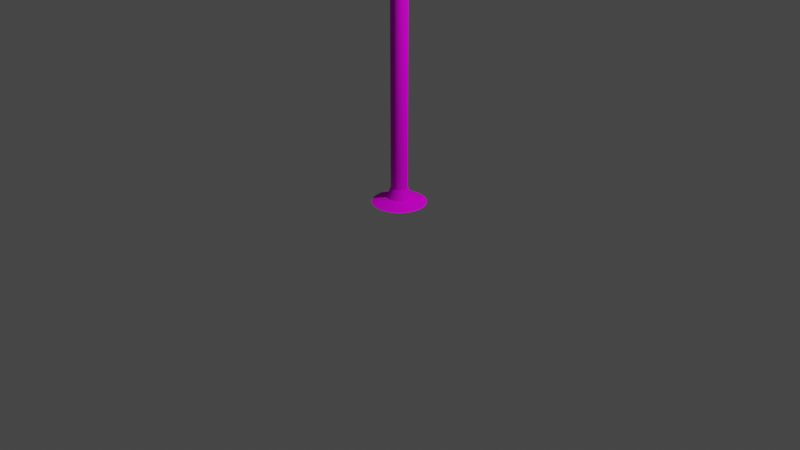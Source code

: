 # Source: untitled.blend  (saved by Blender 2.91.10; exported with 4.5.12 LTS)
import bpy
from mathutils import Matrix  # noqa: F401  (used for matrix-valued properties, if any)

bpy.ops.wm.read_factory_settings(use_empty=True)
scene = bpy.context.scene
scene.name = 'Scene'

# ---- collections
col_collection = bpy.data.collections.new('Collection'); scene.collection.children.link(col_collection)

# ---- materials (node trees are filled in below, after node groups)
mat_material_001 = bpy.data.materials.new('Material.001')
mat_material_001.use_transparent_shadow = False
mat_transparent = bpy.data.materials.new('Transparent')
mat_transparent.surface_render_method = 'BLENDED'
mat_transparent.blend_method = 'BLEND'
mat_transparent.use_transparent_shadow = False
mat_transparent.preview_render_type = 'CUBE'

# ---- material node trees
mat_material_001.use_nodes = True; mat_material_001.node_tree.nodes.clear()
_N = mat_material_001.node_tree.nodes; _L = mat_material_001.node_tree.links
n0 = _N.new('ShaderNodeBsdfPrincipled'); n0.name = 'Principled BSDF'; n0.location = (10, 300)
n0.distribution = 'GGX'
n0.subsurface_method = 'BURLEY'
n0.inputs[2].default_value = 0.8191
n0.inputs[3].default_value = 1.45
n0.inputs[13].default_value = 0.07092
n0.inputs[27].default_value = (0.0, 0.0, 0.0, 1.0)
n0.inputs[28].default_value = 1.0
n1 = _N.new('ShaderNodeOutputMaterial'); n1.name = 'Material Output'; n1.location = (300, 300)
n2 = _N.new('ShaderNodeTexImage'); n2.name = 'Bildtexturen'; n2.location = (-280, 280)
_L.new(n0.outputs[0], n1.inputs[0])
_L.new(n2.outputs[0], n0.inputs[0])
n1.is_active_output = True
mat_transparent.use_nodes = True; mat_transparent.node_tree.nodes.clear()
_N = mat_transparent.node_tree.nodes; _L = mat_transparent.node_tree.links
n0 = _N.new('ShaderNodeOutputMaterial'); n0.name = 'Material Output'; n0.location = (583, 278)
n1 = _N.new('ShaderNodeBsdfPrincipled'); n1.name = 'Principled BSDF'; n1.location = (10, 300)
n1.distribution = 'GGX'
n1.subsurface_method = 'BURLEY'
n1.inputs[0].default_value = (0.1491, 0.8, 0.7547, 0.2357)
n1.inputs[3].default_value = 1.45
n1.inputs[4].default_value = 0.02711
n1.inputs[9].default_value = (0.0, 0.2, 0.1)
n1.inputs[27].default_value = (0.0, 0.0, 0.0, 1.0)
n1.inputs[28].default_value = 1.0
n2 = _N.new('ShaderNodeMixShader'); n2.name = 'Shader mischen'; n2.location = (671, 83)
n3 = _N.new('ShaderNodeBsdfTranslucent'); n3.name = 'Transluzent BSDF'; n3.location = (428, -17)
_L.new(n3.outputs[0], n2.inputs[2])
_L.new(n1.outputs[0], n2.inputs[1])
_L.new(n2.outputs[0], n0.inputs[0])
n0.is_active_output = True

# ---- world
world_world = bpy.data.worlds.new('World'); scene.world = world_world
world_world.use_nodes = True; world_world.node_tree.nodes.clear()
_N = world_world.node_tree.nodes; _L = world_world.node_tree.links
n0 = _N.new('ShaderNodeOutputWorld'); n0.name = 'World Output'; n0.location = (300, 300)
n1 = _N.new('ShaderNodeBackground'); n1.name = 'Background'; n1.location = (10, 300)
n1.inputs[0].default_value = (0.05088, 0.05088, 0.05088, 1.0)
_L.new(n1.outputs[0], n0.inputs[0])
n0.is_active_output = True
world_world.color = (0.05088, 0.05088, 0.05088)
world_world.use_sun_shadow = False
world_world.sun_shadow_jitter_overblur = 0.0

# ---- cameras
cam_camera = bpy.data.cameras.new('Camera')
cam_camera.clip_end = 100.0
cam_camera.ortho_scale = 7.314

# ---- lights
light_light = bpy.data.lights.new('Light', 'POINT')
light_light.transmission_factor = 0.0
light_light.energy = 1000.0
light_light.shadow_soft_size = 0.1
light_light.shadow_maximum_resolution = 0.006
light_light.use_absolute_resolution = True

# ---- meshes
me_zylinder_002 = bpy.data.meshes.new('Zylinder.002')
me_zylinder_002.from_pydata([(3.889e-08, 0.2771, 0.1973), (0.002398, 0.02299, 3.45), (0.05405, 0.2718, 0.1973), (0.007077, 0.02253, 3.45), (0.106, 0.256, 0.1973), (0.01158, 0.02117, 3.45), (0.1539, 0.2304, 0.1973), (0.01572, 0.01895, 3.45), (0.1959, 0.1959, 0.1973), (0.01936, 0.01597, 3.45), (0.2304, 0.1539, 0.1973), (0.02234, 0.01233, 3.45), (0.256, 0.106, 0.1973), (0.02455, 0.008188, 3.45), (0.2718, 0.05406, 0.1973), (0.02592, 0.003689, 3.45), (0.2771, 2.553e-07, 0.1973), (0.02638, -0.0009901, 3.45), (0.2718, -0.05405, 0.1973), (0.02592, -0.005669, 3.45), (0.256, -0.106, 0.1973), (0.02455, -0.01017, 3.45), (0.2304, -0.1539, 0.1973), (0.02234, -0.01431, 3.45), (0.1959, -0.1959, 0.1973), (0.01936, -0.01795, 3.45), (0.1539, -0.2304, 0.1973), (0.01572, -0.02093, 3.45), (0.106, -0.256, 0.1973), (0.01158, -0.02315, 3.45), (0.05405, -0.2718, 0.1973), (0.007077, -0.02451, 3.45), (-5.14e-08, -0.2771, 0.1973), (0.002398, -0.02497, 3.45), (-0.05406, -0.2718, 0.1973), (-0.002281, -0.02451, 3.45), (-0.106, -0.256, 0.1973), (-0.00678, -0.02315, 3.45), (-0.1539, -0.2304, 0.1973), (-0.01093, -0.02093, 3.45), (-0.1959, -0.1959, 0.1973), (-0.01456, -0.01795, 3.45), (-0.2304, -0.1539, 0.1973), (-0.01754, -0.01431, 3.45), (-0.256, -0.106, 0.1973), (-0.01976, -0.01017, 3.45), (-0.2718, -0.05405, 0.1973), (-0.02112, -0.005669, 3.45), (-0.2771, 5.019e-07, 0.1973), (-0.02158, -0.00099, 3.45), (-0.2718, 0.05406, 0.1973), (-0.02112, 0.003689, 3.45), (-0.256, 0.106, 0.1973), (-0.01976, 0.008188, 3.45), (-0.2304, 0.1539, 0.1973), (-0.01754, 0.01233, 3.45), (-0.1959, 0.1959, 0.1973), (-0.01456, 0.01597, 3.45), (-0.1539, 0.2304, 0.1973), (-0.01093, 0.01895, 3.45), (-0.106, 0.256, 0.1973), (-0.007033, 0.02108, 3.45), (-0.05405, 0.2718, 0.1973), (-0.002281, 0.02253, 3.45), (4.986e-08, 0.08489, 2.648), (0.01656, 0.08326, 2.648), (0.03248, 0.07842, 2.648), (0.04716, 0.07058, 2.648), (0.06002, 0.06002, 2.648), (0.07058, 0.04716, 2.648), (0.07842, 0.03248, 2.648), (0.08326, 0.01656, 2.648), (0.08489, 2.97e-07, 2.648), (0.08326, -0.01656, 2.648), (0.07842, -0.03248, 2.648), (0.07058, -0.04716, 2.648), (0.06002, -0.06002, 2.648), (0.04716, -0.07058, 2.648), (0.03248, -0.07842, 2.648), (0.01656, -0.08325, 2.648), (2.22e-08, -0.08489, 2.648), (-0.01656, -0.08325, 2.648), (-0.03248, -0.07842, 2.648), (-0.04716, -0.07058, 2.648), (-0.06002, -0.06002, 2.648), (-0.07058, -0.04716, 2.648), (-0.07842, -0.03248, 2.648), (-0.08326, -0.01656, 2.648), (-0.08489, 3.726e-07, 2.648), (-0.08326, 0.01656, 2.648), (-0.07842, 0.03248, 2.648), (-0.07058, 0.04716, 2.648), (-0.06002, 0.06002, 2.648), (-0.04716, 0.07058, 2.648), (-0.03248, 0.07843, 2.648), (-0.01656, 0.08326, 2.648), (0.01656, 0.08326, 1.496), (0.03248, 0.07842, 1.496), (0.04716, 0.07058, 1.496), (0.06002, 0.06002, 1.496), (0.07058, 0.04716, 1.496), (0.07842, 0.03248, 1.496), (0.08326, 0.01656, 1.496), (0.08489, 2.97e-07, 1.496), (0.08326, -0.01656, 1.496), (0.07842, -0.03248, 1.496), (0.07058, -0.04716, 1.496), (0.06002, -0.06002, 1.496), (0.04716, -0.07058, 1.496), (0.03248, -0.07842, 1.496), (0.01656, -0.08325, 1.496), (2.22e-08, -0.08489, 1.496), (-0.01656, -0.08325, 1.496), (-0.03248, -0.07842, 1.496), (-0.04716, -0.07058, 1.496), (-0.06002, -0.06002, 1.496), (-0.07058, -0.04716, 1.496), (-0.07842, -0.03248, 1.496), (-0.08326, -0.01656, 1.496), (-0.08489, 3.726e-07, 1.496), (-0.08326, 0.01656, 1.496), (-0.07842, 0.03248, 1.496), (-0.07058, 0.04716, 1.496), (-0.06002, 0.06002, 1.496), (-0.04716, 0.07058, 1.496), (-0.03248, 0.07843, 1.496), (-0.01656, 0.08326, 1.496), (4.986e-08, 0.08489, 1.496), (0.002474, 0.2554, 3.228), (0.05249, 0.2505, 3.228), (0.1006, 0.2359, 3.228), (0.1449, 0.2122, 3.228), (0.1838, 0.1803, 3.228), (0.2156, 0.1415, 3.228), (0.2393, 0.09714, 3.228), (0.2539, 0.04905, 3.228), (0.2588, -0.0009646, 3.228), (0.2539, -0.05098, 3.228), (0.2393, -0.09907, 3.228), (0.2156, -0.1434, 3.228), (0.1838, -0.1822, 3.228), (0.1449, -0.2141, 3.228), (0.1006, -0.2378, 3.228), (0.05249, -0.2524, 3.228), (0.002474, -0.2573, 3.228), (-0.04754, -0.2524, 3.228), (-0.09563, -0.2378, 3.228), (-0.14, -0.2141, 3.228), (-0.1788, -0.1822, 3.228), (-0.2107, -0.1434, 3.228), (-0.2344, -0.09907, 3.228), (-0.249, -0.05098, 3.228), (-0.2539, -0.0009644, 3.228), (-0.249, 0.04905, 3.228), (-0.2344, 0.09714, 3.228), (-0.2107, 0.1415, 3.228), (-0.1788, 0.1803, 3.228), (-0.14, 0.2122, 3.228), (-0.09563, 0.2359, 3.228), (-0.04754, 0.2505, 3.228), (0.03112, 0.1472, 2.682), (0.05928, 0.1387, 2.682), (0.08522, 0.1248, 2.682), (0.108, 0.1061, 2.682), (0.1266, 0.08338, 2.682), (0.1405, 0.05743, 2.682), (0.149, 0.02928, 2.682), (0.1519, 2.821e-07, 2.682), (0.149, -0.02928, 2.682), (0.1405, -0.05743, 2.682), (0.1266, -0.08338, 2.682), (0.108, -0.1061, 2.682), (0.08522, -0.1248, 2.682), (0.05928, -0.1387, 2.682), (0.03112, -0.1472, 2.682), (0.001844, -0.1501, 2.682), (-0.02743, -0.1472, 2.682), (-0.05559, -0.1387, 2.682), (-0.08153, -0.1248, 2.682), (-0.1043, -0.1061, 2.682), (-0.1229, -0.08338, 2.682), (-0.1368, -0.05743, 2.682), (-0.1453, -0.02928, 2.682), (-0.1482, 4.157e-07, 2.682), (-0.1453, 0.02928, 2.682), (-0.1368, 0.05743, 2.682), (-0.1229, 0.08338, 2.682), (-0.1043, 0.1061, 2.682), (-0.08153, 0.1248, 2.682), (-0.05559, 0.1387, 2.682), (-0.02743, 0.1472, 2.682), (0.001844, 0.1501, 2.682), (0.002058, 0.2543, 3.179), (0.05166, 0.2494, 3.179), (0.09937, 0.2349, 3.179), (0.1433, 0.2114, 3.179), (0.1819, 0.1798, 3.179), (0.2135, 0.1413, 3.179), (0.237, 0.09731, 3.179), (0.2514, 0.04961, 3.179), (0.2563, 2.624e-07, 3.179), (0.2514, -0.04961, 3.179), (0.237, -0.09731, 3.179), (0.2135, -0.1413, 3.179), (0.1819, -0.1798, 3.179), (0.1433, -0.2114, 3.179), (0.09937, -0.2349, 3.179), (0.05166, -0.2494, 3.179), (0.002058, -0.2543, 3.179), (-0.04755, -0.2494, 3.179), (-0.09525, -0.2349, 3.179), (-0.1392, -0.2114, 3.179), (-0.1777, -0.1798, 3.179), (-0.2094, -0.1413, 3.179), (-0.2329, -0.09731, 3.179), (-0.2473, -0.04961, 3.179), (-0.2522, 4.887e-07, 3.179), (-0.2473, 0.04961, 3.179), (-0.2329, 0.09731, 3.179), (-0.2094, 0.1413, 3.179), (-0.1777, 0.1798, 3.179), (-0.1392, 0.2114, 3.179), (-0.09525, 0.2349, 3.179), (-0.04755, 0.2494, 3.179), (0.002068, 0.2939, 3.206), (0.0594, 0.2882, 3.206), (0.1145, 0.2715, 3.206), (0.1653, 0.2443, 3.206), (0.2099, 0.2078, 3.206), (0.2464, 0.1633, 3.206), (0.2736, 0.1125, 3.206), (0.2903, 0.05733, 3.206), (0.2959, 2.543e-07, 3.206), (0.2903, -0.05733, 3.206), (0.2736, -0.1125, 3.206), (0.2464, -0.1633, 3.206), (0.2099, -0.2078, 3.206), (0.1653, -0.2443, 3.206), (0.1145, -0.2715, 3.206), (0.0594, -0.2882, 3.206), (0.002068, -0.2939, 3.206), (-0.05526, -0.2882, 3.206), (-0.1104, -0.2715, 3.206), (-0.1612, -0.2443, 3.206), (-0.2057, -0.2078, 3.206), (-0.2423, -0.1633, 3.206), (-0.2694, -0.1125, 3.206), (-0.2862, -0.05733, 3.206), (-0.2918, 5.159e-07, 3.206), (-0.2862, 0.05733, 3.206), (-0.2694, 0.1125, 3.206), (-0.2423, 0.1633, 3.206), (-0.2057, 0.2078, 3.206), (-0.1612, 0.2443, 3.206), (-0.1104, 0.2715, 3.206), (-0.05526, 0.2882, 3.206), (0.002297, 0.2721, 3.219), (0.0555, 0.2669, 3.219), (0.1067, 0.2514, 3.219), (0.1538, 0.2262, 3.219), (0.1951, 0.1923, 3.219), (0.229, 0.151, 3.219), (0.2542, 0.1038, 3.219), (0.2698, 0.05266, 3.219), (0.275, -0.0005446, 3.219), (0.2698, -0.05374, 3.219), (0.2542, -0.1049, 3.219), (0.229, -0.152, 3.219), (0.1951, -0.1934, 3.219), (0.1538, -0.2273, 3.219), (0.1067, -0.2525, 3.219), (0.0555, -0.268, 3.219), (0.002297, -0.2732, 3.219), (-0.0509, -0.268, 3.219), (-0.1021, -0.2525, 3.219), (-0.1492, -0.2273, 3.219), (-0.1905, -0.1934, 3.219), (-0.2244, -0.152, 3.219), (-0.2496, -0.1049, 3.219), (-0.2652, -0.05374, 3.219), (-0.2704, -0.0005444, 3.219), (-0.2652, 0.05266, 3.219), (-0.2496, 0.1038, 3.219), (-0.2244, 0.151, 3.219), (-0.1905, 0.1923, 3.219), (-0.1492, 0.2262, 3.219), (-0.1021, 0.2514, 3.219), (-0.0509, 0.2669, 3.219), (0.002449, 0.1778, 3.327), (0.03733, 0.1744, 3.327), (0.07087, 0.1642, 3.327), (0.1018, 0.1477, 3.327), (0.1289, 0.1255, 3.327), (0.1511, 0.09836, 3.327), (0.1676, 0.06745, 3.327), (0.1778, 0.03391, 3.327), (0.1812, -0.0009731, 3.327), (0.1778, -0.03585, 3.327), (0.1676, -0.06939, 3.327), (0.1511, -0.1003, 3.327), (0.1289, -0.1274, 3.327), (0.1018, -0.1496, 3.327), (0.07087, -0.1662, 3.327), (0.03733, -0.1763, 3.327), (0.002449, -0.1798, 3.327), (-0.03243, -0.1763, 3.327), (-0.06597, -0.1662, 3.327), (-0.09688, -0.1496, 3.327), (-0.124, -0.1274, 3.327), (-0.1462, -0.1003, 3.327), (-0.1627, -0.06939, 3.327), (-0.1729, -0.03585, 3.327), (-0.1763, -0.000973, 3.327), (-0.1729, 0.03391, 3.327), (-0.1627, 0.06745, 3.327), (-0.1462, 0.09836, 3.327), (-0.124, 0.1255, 3.327), (-0.09688, 0.1477, 3.327), (-0.06757, 0.1637, 3.327), (-0.03243, 0.1744, 3.327), (0.002444, 0.1635, 3.339), (0.03453, 0.1603, 3.339), (0.06537, 0.151, 3.339), (0.0938, 0.1358, 3.339), (0.1187, 0.1153, 3.339), (0.1392, 0.09039, 3.339), (0.1544, 0.06196, 3.339), (0.1637, 0.03111, 3.339), (0.1669, -0.0009747, 3.339), (0.1637, -0.03306, 3.339), (0.1544, -0.06391, 3.339), (0.1392, -0.09234, 3.339), (0.1187, -0.1173, 3.339), (0.0938, -0.1377, 3.339), (0.06537, -0.1529, 3.339), (0.03453, -0.1623, 3.339), (0.002444, -0.1654, 3.339), (-0.02964, -0.1623, 3.339), (-0.06049, -0.1529, 3.339), (-0.08892, -0.1377, 3.339), (-0.1138, -0.1173, 3.339), (-0.1343, -0.09234, 3.339), (-0.1495, -0.06391, 3.339), (-0.1588, -0.03306, 3.339), (-0.162, -0.0009745, 3.339), (-0.1588, 0.03111, 3.339), (-0.1495, 0.06196, 3.339), (-0.1343, 0.09039, 3.339), (-0.1138, 0.1153, 3.339), (-0.08892, 0.1358, 3.339), (-0.06218, 0.1504, 3.339), (-0.02964, 0.1603, 3.339), (0.01656, 0.08326, 0.3579), (0.03248, 0.07842, 0.3579), (0.04716, 0.07058, 0.3579), (0.06002, 0.06002, 0.3579), (0.07058, 0.04716, 0.3579), (0.07842, 0.03248, 0.3579), (0.08326, 0.01656, 0.3579), (0.08489, 2.97e-07, 0.3579), (0.08326, -0.01656, 0.3579), (0.07842, -0.03248, 0.3579), (0.07058, -0.04716, 0.3579), (0.06002, -0.06002, 0.3579), (0.04716, -0.07058, 0.3579), (0.03248, -0.07842, 0.3579), (0.01656, -0.08325, 0.3579), (2.22e-08, -0.08489, 0.3579), (-0.01656, -0.08325, 0.3579), (-0.03248, -0.07842, 0.3579), (-0.04716, -0.07058, 0.3579), (-0.06002, -0.06002, 0.3579), (-0.07058, -0.04716, 0.3579), (-0.07842, -0.03248, 0.3579), (-0.08326, -0.01656, 0.3579), (-0.08489, 3.726e-07, 0.3579), (-0.08326, 0.01656, 0.3579), (-0.07842, 0.03248, 0.3579), (-0.07058, 0.04716, 0.3579), (-0.06002, 0.06002, 0.3579), (-0.04716, 0.07058, 0.3579), (-0.03248, 0.07843, 0.3579), (-0.01656, 0.08326, 0.3579), (4.986e-08, 0.08489, 0.3579), (0.0243, 0.1221, 0.252), (0.04766, 0.1151, 0.252), (0.06919, 0.1035, 0.252), (0.08806, 0.08806, 0.252), (0.1035, 0.06919, 0.252), (0.1151, 0.04766, 0.252), (0.1221, 0.0243, 0.252), (0.1245, 2.883e-07, 0.252), (0.1221, -0.0243, 0.252), (0.1151, -0.04766, 0.252), (0.1035, -0.06919, 0.252), (0.08806, -0.08806, 0.252), (0.06919, -0.1035, 0.252), (0.04766, -0.1151, 0.252), (0.0243, -0.1221, 0.252), (6.821e-09, -0.1245, 0.252), (-0.0243, -0.1221, 0.252), (-0.04766, -0.1151, 0.252), (-0.06919, -0.1035, 0.252), (-0.08806, -0.08806, 0.252), (-0.1035, -0.06919, 0.252), (-0.1151, -0.04766, 0.252), (-0.1221, -0.0243, 0.252), (-0.1245, 3.992e-07, 0.252), (-0.1221, 0.0243, 0.252), (-0.1151, 0.04766, 0.252), (-0.1035, 0.06919, 0.252), (-0.08806, 0.08806, 0.252), (-0.06919, 0.1035, 0.252), (-0.04766, 0.1151, 0.252), (-0.0243, 0.1221, 0.252), (4.74e-08, 0.1245, 0.252), (4.986e-08, 0.08489, 2.678), (0.01656, 0.08326, 2.678), (0.03248, 0.07842, 2.678), (0.04716, 0.07058, 2.678), (0.06002, 0.06002, 2.678), (0.07058, 0.04716, 2.678), (0.07842, 0.03248, 2.678), (0.08326, 0.01656, 2.678), (0.08489, 2.97e-07, 2.678), (0.08326, -0.01656, 2.678), (0.07842, -0.03248, 2.678), (0.07058, -0.04716, 2.678), (0.06002, -0.06002, 2.678), (0.04716, -0.07058, 2.678), (0.03248, -0.07842, 2.678), (0.01656, -0.08325, 2.678), (2.22e-08, -0.08489, 2.678), (-0.01656, -0.08325, 2.678), (-0.03248, -0.07842, 2.678), (-0.04716, -0.07058, 2.678), (-0.06002, -0.06002, 2.678), (-0.07058, -0.04716, 2.678), (-0.07842, -0.03248, 2.678), (-0.08326, -0.01656, 2.678), (-0.08489, 3.726e-07, 2.678), (-0.08326, 0.01656, 2.678), (-0.07842, 0.03248, 2.678), (-0.07058, 0.04716, 2.678), (-0.06002, 0.06002, 2.678), (-0.04716, 0.07058, 2.678), (-0.03248, 0.07843, 2.678), (-0.01656, 0.08326, 2.678), (5.275e-08, 0.03831, 2.797), (0.007474, 0.03757, 2.797), (0.01466, 0.03539, 2.797), (0.02128, 0.03185, 2.797), (0.02709, 0.02709, 2.797), (0.03185, 0.02128, 2.797), (0.03539, 0.01466, 2.797), (0.03757, 0.007474, 2.797), (0.03831, 3.073e-07, 2.797), (0.03757, -0.007474, 2.797), (0.03539, -0.01466, 2.797), (0.03185, -0.02128, 2.797), (0.02709, -0.02709, 2.797), (0.02128, -0.03185, 2.797), (0.01466, -0.03539, 2.797), (0.007474, -0.03757, 2.797), (4.026e-08, -0.03831, 2.797), (-0.007474, -0.03757, 2.797), (-0.01466, -0.03539, 2.797), (-0.02128, -0.03185, 2.797), (-0.02709, -0.02709, 2.797), (-0.03185, -0.02128, 2.797), (-0.03539, -0.01466, 2.797), (-0.03757, -0.007474, 2.797), (-0.03831, 3.414e-07, 2.797), (-0.03757, 0.007474, 2.797), (-0.03539, 0.01466, 2.797), (-0.03185, 0.02128, 2.797), (-0.02709, 0.02709, 2.797), (-0.02128, 0.03185, 2.797), (-0.01466, 0.03539, 2.797), (-0.007474, 0.03757, 2.797), (0.008201, 0.04123, 2.704), (0.01609, 0.03884, 2.704), (0.02335, 0.03495, 2.704), (0.02972, 0.02972, 2.704), (0.03495, 0.02335, 2.704), (0.03884, 0.01609, 2.704), (0.04123, 0.008201, 2.704), (0.04204, 3.065e-07, 2.704), (0.04123, -0.008201, 2.704), (0.03884, -0.01609, 2.704), (0.03495, -0.02335, 2.704), (0.02972, -0.02972, 2.704), (0.02335, -0.03495, 2.704), (0.01609, -0.03884, 2.704), (0.008201, -0.04123, 2.704), (3.882e-08, -0.04204, 2.704), (-0.008201, -0.04123, 2.704), (-0.01609, -0.03884, 2.704), (-0.02335, -0.03495, 2.704), (-0.02972, -0.02972, 2.704), (-0.03495, -0.02335, 2.704), (-0.03884, -0.01609, 2.704), (-0.04123, -0.008201, 2.704), (-0.04204, 3.439e-07, 2.704), (-0.04123, 0.008201, 2.704), (-0.03884, 0.01609, 2.704), (-0.03495, 0.02335, 2.704), (-0.02972, 0.02972, 2.704), (-0.02335, 0.03495, 2.704), (-0.01609, 0.03884, 2.704), (-0.008201, 0.04123, 2.704), (5.252e-08, 0.04204, 2.704), (5.272e-08, 0.03876, 3.087), (0.007561, 0.03801, 3.087), (0.01483, 0.03581, 3.087), (0.02153, 0.03223, 3.087), (0.02741, 0.02741, 3.087), (0.03223, 0.02153, 3.087), (0.03581, 0.01483, 3.087), (0.03801, 0.007561, 3.087), (0.03876, 3.072e-07, 3.087), (0.03801, -0.007561, 3.087), (0.03581, -0.01483, 3.087), (0.03223, -0.02153, 3.087), (0.02741, -0.02741, 3.087), (0.02153, -0.03223, 3.087), (0.01483, -0.03581, 3.087), (0.007561, -0.03801, 3.087), (4.009e-08, -0.03876, 3.087), (-0.007561, -0.03801, 3.087), (-0.01483, -0.03581, 3.087), (-0.02153, -0.03223, 3.087), (-0.02741, -0.02741, 3.087), (-0.03223, -0.02153, 3.087), (-0.03581, -0.01483, 3.087), (-0.03801, -0.007561, 3.087), (-0.03876, 3.417e-07, 3.087), (-0.03801, 0.007562, 3.087), (-0.03581, 0.01483, 3.087), (-0.03223, 0.02153, 3.087), (-0.02741, 0.02741, 3.087), (-0.02153, 0.03223, 3.087), (-0.01483, 0.03581, 3.087), (-0.007561, 0.03801, 3.087), (0.002877, 0.01446, 3.142), (0.005643, 0.01362, 3.142), (0.008193, 0.01226, 3.142), (0.01043, 0.01043, 3.142), (0.01226, 0.008193, 3.142), (0.01362, 0.005644, 3.142), (0.01446, 0.002877, 3.142), (0.01475, 3.13e-07, 3.142), (0.01446, -0.002877, 3.142), (0.01362, -0.005643, 3.142), (0.01226, -0.008193, 3.142), (0.01043, -0.01043, 3.142), (0.008193, -0.01226, 3.142), (0.005643, -0.01362, 3.142), (0.002877, -0.01446, 3.142), (5.126e-08, -0.01475, 3.142), (-0.002877, -0.01446, 3.142), (-0.005643, -0.01362, 3.142), (-0.008193, -0.01226, 3.142), (-0.01043, -0.01043, 3.142), (-0.01226, -0.008193, 3.142), (-0.01362, -0.005643, 3.142), (-0.01446, -0.002877, 3.142), (-0.01475, 3.261e-07, 3.142), (-0.01446, 0.002877, 3.142), (-0.01362, 0.005644, 3.142), (-0.01226, 0.008193, 3.142), (-0.01043, 0.01043, 3.142), (-0.008193, 0.01226, 3.142), (-0.005643, 0.01362, 3.142), (-0.002877, 0.01446, 3.142), (5.606e-08, 0.01475, 3.142)], [], [(320, 1, 3, 321), (321, 3, 5, 322), (322, 5, 7, 323), (323, 7, 9, 324), (324, 9, 11, 325), (325, 11, 13, 326), (326, 13, 15, 327), (327, 15, 17, 328), (328, 17, 19, 329), (329, 19, 21, 330), (330, 21, 23, 331), (331, 23, 25, 332), (332, 25, 27, 333), (333, 27, 29, 334), (334, 29, 31, 335), (335, 31, 33, 336), (336, 33, 35, 337), (337, 35, 37, 338), (338, 37, 39, 339), (339, 39, 41, 340), (340, 41, 43, 341), (341, 43, 45, 342), (342, 45, 47, 343), (343, 47, 49, 344), (344, 49, 51, 345), (345, 51, 53, 346), (346, 53, 55, 347), (347, 55, 57, 348), (348, 57, 59, 349), (349, 59, 61, 350), (3, 1, 63, 61, 59, 57, 55, 53, 51, 49, 47, 45, 43, 41, 39, 37, 35, 33, 31, 29, 27, 25, 23, 21, 19, 17, 15, 13, 11, 9, 7, 5), (350, 61, 63, 351), (351, 63, 1, 320), (0, 2, 4, 6, 8, 10, 12, 14, 16, 18, 20, 22, 24, 26, 28, 30, 32, 34, 36, 38, 40, 42, 44, 46, 48, 50, 52, 54, 56, 58, 60, 62), (479, 95, 64, 448), (478, 94, 95, 479), (477, 93, 94, 478), (476, 92, 93, 477), (475, 91, 92, 476), (474, 90, 91, 475), (473, 89, 90, 474), (472, 88, 89, 473), (471, 87, 88, 472), (470, 86, 87, 471), (469, 85, 86, 470), (468, 84, 85, 469), (467, 83, 84, 468), (466, 82, 83, 467), (465, 81, 82, 466), (464, 80, 81, 465), (463, 79, 80, 464), (462, 78, 79, 463), (461, 77, 78, 462), (460, 76, 77, 461), (459, 75, 76, 460), (458, 74, 75, 459), (457, 73, 74, 458), (456, 72, 73, 457), (455, 71, 72, 456), (454, 70, 71, 455), (453, 69, 70, 454), (452, 68, 69, 453), (451, 67, 68, 452), (450, 66, 67, 451), (449, 65, 66, 450), (448, 64, 65, 449), (383, 127, 96, 352), (352, 96, 97, 353), (353, 97, 98, 354), (354, 98, 99, 355), (355, 99, 100, 356), (356, 100, 101, 357), (357, 101, 102, 358), (358, 102, 103, 359), (359, 103, 104, 360), (360, 104, 105, 361), (361, 105, 106, 362), (362, 106, 107, 363), (363, 107, 108, 364), (364, 108, 109, 365), (365, 109, 110, 366), (366, 110, 111, 367), (367, 111, 112, 368), (368, 112, 113, 369), (369, 113, 114, 370), (370, 114, 115, 371), (371, 115, 116, 372), (372, 116, 117, 373), (373, 117, 118, 374), (374, 118, 119, 375), (375, 119, 120, 376), (376, 120, 121, 377), (377, 121, 122, 378), (378, 122, 123, 379), (379, 123, 124, 380), (380, 124, 125, 381), (381, 125, 126, 382), (382, 126, 127, 383), (287, 159, 128, 256), (286, 158, 159, 287), (285, 157, 158, 286), (284, 156, 157, 285), (283, 155, 156, 284), (282, 154, 155, 283), (281, 153, 154, 282), (280, 152, 153, 281), (279, 151, 152, 280), (278, 150, 151, 279), (277, 149, 150, 278), (276, 148, 149, 277), (275, 147, 148, 276), (274, 146, 147, 275), (273, 145, 146, 274), (272, 144, 145, 273), (271, 143, 144, 272), (270, 142, 143, 271), (269, 141, 142, 270), (268, 140, 141, 269), (267, 139, 140, 268), (266, 138, 139, 267), (265, 137, 138, 266), (264, 136, 137, 265), (263, 135, 136, 264), (262, 134, 135, 263), (261, 133, 134, 262), (260, 132, 133, 261), (259, 131, 132, 260), (258, 130, 131, 259), (257, 129, 130, 258), (256, 128, 129, 257), (64, 191, 160, 65), (65, 160, 161, 66), (66, 161, 162, 67), (67, 162, 163, 68), (68, 163, 164, 69), (69, 164, 165, 70), (70, 165, 166, 71), (71, 166, 167, 72), (72, 167, 168, 73), (73, 168, 169, 74), (74, 169, 170, 75), (75, 170, 171, 76), (76, 171, 172, 77), (77, 172, 173, 78), (78, 173, 174, 79), (79, 174, 175, 80), (80, 175, 176, 81), (81, 176, 177, 82), (82, 177, 178, 83), (83, 178, 179, 84), (84, 179, 180, 85), (85, 180, 181, 86), (86, 181, 182, 87), (87, 182, 183, 88), (88, 183, 184, 89), (89, 184, 185, 90), (90, 185, 186, 91), (91, 186, 187, 92), (92, 187, 188, 93), (93, 188, 189, 94), (94, 189, 190, 95), (95, 190, 191, 64), (191, 192, 193, 160), (160, 193, 194, 161), (161, 194, 195, 162), (162, 195, 196, 163), (163, 196, 197, 164), (164, 197, 198, 165), (165, 198, 199, 166), (166, 199, 200, 167), (167, 200, 201, 168), (168, 201, 202, 169), (169, 202, 203, 170), (170, 203, 204, 171), (171, 204, 205, 172), (172, 205, 206, 173), (173, 206, 207, 174), (174, 207, 208, 175), (175, 208, 209, 176), (176, 209, 210, 177), (177, 210, 211, 178), (178, 211, 212, 179), (179, 212, 213, 180), (180, 213, 214, 181), (181, 214, 215, 182), (182, 215, 216, 183), (183, 216, 217, 184), (184, 217, 218, 185), (185, 218, 219, 186), (186, 219, 220, 187), (187, 220, 221, 188), (188, 221, 222, 189), (189, 222, 223, 190), (190, 223, 192, 191), (192, 224, 225, 193), (193, 225, 226, 194), (194, 226, 227, 195), (195, 227, 228, 196), (196, 228, 229, 197), (197, 229, 230, 198), (198, 230, 231, 199), (199, 231, 232, 200), (200, 232, 233, 201), (201, 233, 234, 202), (202, 234, 235, 203), (203, 235, 236, 204), (204, 236, 237, 205), (205, 237, 238, 206), (206, 238, 239, 207), (207, 239, 240, 208), (208, 240, 241, 209), (209, 241, 242, 210), (210, 242, 243, 211), (211, 243, 244, 212), (212, 244, 245, 213), (213, 245, 246, 214), (214, 246, 247, 215), (215, 247, 248, 216), (216, 248, 249, 217), (217, 249, 250, 218), (218, 250, 251, 219), (219, 251, 252, 220), (220, 252, 253, 221), (221, 253, 254, 222), (222, 254, 255, 223), (223, 255, 224, 192), (224, 256, 257, 225), (225, 257, 258, 226), (226, 258, 259, 227), (227, 259, 260, 228), (228, 260, 261, 229), (229, 261, 262, 230), (230, 262, 263, 231), (231, 263, 264, 232), (232, 264, 265, 233), (233, 265, 266, 234), (234, 266, 267, 235), (235, 267, 268, 236), (236, 268, 269, 237), (237, 269, 270, 238), (238, 270, 271, 239), (239, 271, 272, 240), (240, 272, 273, 241), (241, 273, 274, 242), (242, 274, 275, 243), (243, 275, 276, 244), (244, 276, 277, 245), (245, 277, 278, 246), (246, 278, 279, 247), (247, 279, 280, 248), (248, 280, 281, 249), (249, 281, 282, 250), (250, 282, 283, 251), (251, 283, 284, 252), (252, 284, 285, 253), (253, 285, 286, 254), (254, 286, 287, 255), (255, 287, 256, 224), (159, 319, 288, 128), (158, 318, 319, 159), (157, 317, 318, 158), (156, 316, 317, 157), (155, 315, 316, 156), (154, 314, 315, 155), (153, 313, 314, 154), (152, 312, 313, 153), (151, 311, 312, 152), (150, 310, 311, 151), (149, 309, 310, 150), (148, 308, 309, 149), (147, 307, 308, 148), (146, 306, 307, 147), (145, 305, 306, 146), (144, 304, 305, 145), (143, 303, 304, 144), (142, 302, 303, 143), (141, 301, 302, 142), (140, 300, 301, 141), (139, 299, 300, 140), (138, 298, 299, 139), (137, 297, 298, 138), (136, 296, 297, 137), (135, 295, 296, 136), (134, 294, 295, 135), (133, 293, 294, 134), (132, 292, 293, 133), (131, 291, 292, 132), (130, 290, 291, 131), (129, 289, 290, 130), (128, 288, 289, 129), (319, 351, 320, 288), (318, 350, 351, 319), (317, 349, 350, 318), (316, 348, 349, 317), (315, 347, 348, 316), (314, 346, 347, 315), (313, 345, 346, 314), (312, 344, 345, 313), (311, 343, 344, 312), (310, 342, 343, 311), (309, 341, 342, 310), (308, 340, 341, 309), (307, 339, 340, 308), (306, 338, 339, 307), (305, 337, 338, 306), (304, 336, 337, 305), (303, 335, 336, 304), (302, 334, 335, 303), (301, 333, 334, 302), (300, 332, 333, 301), (299, 331, 332, 300), (298, 330, 331, 299), (297, 329, 330, 298), (296, 328, 329, 297), (295, 327, 328, 296), (294, 326, 327, 295), (293, 325, 326, 294), (292, 324, 325, 293), (291, 323, 324, 292), (290, 322, 323, 291), (289, 321, 322, 290), (288, 320, 321, 289), (414, 382, 383, 415), (413, 381, 382, 414), (412, 380, 381, 413), (411, 379, 380, 412), (410, 378, 379, 411), (409, 377, 378, 410), (408, 376, 377, 409), (407, 375, 376, 408), (406, 374, 375, 407), (405, 373, 374, 406), (404, 372, 373, 405), (403, 371, 372, 404), (402, 370, 371, 403), (401, 369, 370, 402), (400, 368, 369, 401), (399, 367, 368, 400), (398, 366, 367, 399), (397, 365, 366, 398), (396, 364, 365, 397), (395, 363, 364, 396), (394, 362, 363, 395), (393, 361, 362, 394), (392, 360, 361, 393), (391, 359, 360, 392), (390, 358, 359, 391), (389, 357, 358, 390), (388, 356, 357, 389), (387, 355, 356, 388), (386, 354, 355, 387), (385, 353, 354, 386), (384, 352, 353, 385), (415, 383, 352, 384), (0, 415, 384, 2), (2, 384, 385, 4), (4, 385, 386, 6), (6, 386, 387, 8), (8, 387, 388, 10), (10, 388, 389, 12), (12, 389, 390, 14), (14, 390, 391, 16), (16, 391, 392, 18), (18, 392, 393, 20), (20, 393, 394, 22), (22, 394, 395, 24), (24, 395, 396, 26), (26, 396, 397, 28), (28, 397, 398, 30), (30, 398, 399, 32), (32, 399, 400, 34), (34, 400, 401, 36), (36, 401, 402, 38), (38, 402, 403, 40), (40, 403, 404, 42), (42, 404, 405, 44), (44, 405, 406, 46), (46, 406, 407, 48), (48, 407, 408, 50), (50, 408, 409, 52), (52, 409, 410, 54), (54, 410, 411, 56), (56, 411, 412, 58), (58, 412, 413, 60), (60, 413, 414, 62), (62, 414, 415, 0), (127, 416, 417, 96), (96, 417, 418, 97), (97, 418, 419, 98), (98, 419, 420, 99), (99, 420, 421, 100), (100, 421, 422, 101), (101, 422, 423, 102), (102, 423, 424, 103), (103, 424, 425, 104), (104, 425, 426, 105), (105, 426, 427, 106), (106, 427, 428, 107), (107, 428, 429, 108), (108, 429, 430, 109), (109, 430, 431, 110), (110, 431, 432, 111), (111, 432, 433, 112), (112, 433, 434, 113), (113, 434, 435, 114), (114, 435, 436, 115), (115, 436, 437, 116), (116, 437, 438, 117), (117, 438, 439, 118), (118, 439, 440, 119), (119, 440, 441, 120), (120, 441, 442, 121), (121, 442, 443, 122), (122, 443, 444, 123), (123, 444, 445, 124), (124, 445, 446, 125), (125, 446, 447, 126), (126, 447, 416, 127), (512, 448, 449, 513), (513, 449, 450, 514), (514, 450, 451, 515), (515, 451, 452, 516), (516, 452, 453, 517), (517, 453, 454, 518), (518, 454, 455, 519), (519, 455, 456, 520), (520, 456, 457, 521), (521, 457, 458, 522), (522, 458, 459, 523), (523, 459, 460, 524), (524, 460, 461, 525), (525, 461, 462, 526), (526, 462, 463, 527), (527, 463, 464, 528), (528, 464, 465, 529), (529, 465, 466, 530), (530, 466, 467, 531), (531, 467, 468, 532), (532, 468, 469, 533), (533, 469, 470, 534), (534, 470, 471, 535), (535, 471, 472, 536), (536, 472, 473, 537), (537, 473, 474, 538), (538, 474, 475, 539), (539, 475, 476, 540), (540, 476, 477, 541), (541, 477, 478, 542), (542, 478, 479, 543), (543, 479, 448, 512), (447, 510, 511, 416), (446, 509, 510, 447), (445, 508, 509, 446), (444, 507, 508, 445), (443, 506, 507, 444), (442, 505, 506, 443), (441, 504, 505, 442), (440, 503, 504, 441), (439, 502, 503, 440), (438, 501, 502, 439), (437, 500, 501, 438), (436, 499, 500, 437), (435, 498, 499, 436), (434, 497, 498, 435), (433, 496, 497, 434), (432, 495, 496, 433), (431, 494, 495, 432), (430, 493, 494, 431), (429, 492, 493, 430), (428, 491, 492, 429), (427, 490, 491, 428), (426, 489, 490, 427), (425, 488, 489, 426), (424, 487, 488, 425), (423, 486, 487, 424), (422, 485, 486, 423), (421, 484, 485, 422), (420, 483, 484, 421), (419, 482, 483, 420), (418, 481, 482, 419), (417, 480, 481, 418), (416, 511, 480, 417), (574, 543, 512, 575), (573, 542, 543, 574), (572, 541, 542, 573), (571, 540, 541, 572), (570, 539, 540, 571), (569, 538, 539, 570), (568, 537, 538, 569), (567, 536, 537, 568), (566, 535, 536, 567), (565, 534, 535, 566), (564, 533, 534, 565), (563, 532, 533, 564), (562, 531, 532, 563), (561, 530, 531, 562), (560, 529, 530, 561), (559, 528, 529, 560), (558, 527, 528, 559), (557, 526, 527, 558), (556, 525, 526, 557), (555, 524, 525, 556), (554, 523, 524, 555), (553, 522, 523, 554), (552, 521, 522, 553), (551, 520, 521, 552), (550, 519, 520, 551), (549, 518, 519, 550), (548, 517, 518, 549), (547, 516, 517, 548), (546, 515, 516, 547), (545, 514, 515, 546), (544, 513, 514, 545), (575, 512, 513, 544), (511, 575, 544, 480), (480, 544, 545, 481), (481, 545, 546, 482), (482, 546, 547, 483), (483, 547, 548, 484), (484, 548, 549, 485), (485, 549, 550, 486), (486, 550, 551, 487), (487, 551, 552, 488), (488, 552, 553, 489), (489, 553, 554, 490), (490, 554, 555, 491), (491, 555, 556, 492), (492, 556, 557, 493), (493, 557, 558, 494), (494, 558, 559, 495), (495, 559, 560, 496), (496, 560, 561, 497), (497, 561, 562, 498), (498, 562, 563, 499), (499, 563, 564, 500), (500, 564, 565, 501), (501, 565, 566, 502), (502, 566, 567, 503), (503, 567, 568, 504), (504, 568, 569, 505), (505, 569, 570, 506), (506, 570, 571, 507), (507, 571, 572, 508), (508, 572, 573, 509), (509, 573, 574, 510), (510, 574, 575, 511)])
me_zylinder_002.polygons.foreach_set('material_index', [0, 0, 0, 0, 0, 0, 0, 0, 0, 0, 0, 0, 0, 0, 0, 0, 0, 0, 0, 0, 0, 0, 0, 0, 0, 0, 0, 0, 0, 0, 0, 0, 0, 0, 0, 0, 0, 0, 0, 0, 0, 0, 0, 0, 0, 0, 0, 0, 0, 0, 0, 0, 0, 0, 0, 0, 0, 0, 0, 0, 0, 0, 0, 0, 0, 0, 0, 0, 0, 0, 0, 0, 0, 0, 0, 0, 0, 0, 0, 0, 0, 0, 0, 0, 0, 0, 0, 0, 0, 0, 0, 0, 0, 0, 0, 0, 0, 0, 0, 0, 0, 0, 0, 0, 0, 0, 0, 0, 0, 0, 0, 0, 0, 0, 0, 0, 0, 0, 0, 0, 0, 0, 0, 0, 0, 0, 0, 0, 0, 0, 0, 0, 0, 0, 0, 0, 0, 0, 0, 0, 0, 0, 0, 0, 0, 0, 0, 0, 0, 0, 0, 0, 0, 0, 0, 0, 0, 0, 0, 0, 0, 0, 1, 1, 1, 0, 1, 1, 1, 1, 1, 1, 1, 0, 1, 1, 1, 1, 1, 1, 1, 0, 1, 1, 1, 1, 1, 1, 1, 0, 1, 1, 1, 1, 0, 0, 0, 0, 0, 0, 0, 0, 0, 0, 0, 0, 0, 0, 0, 0, 0, 0, 0, 0, 0, 0, 0, 0, 0, 0, 0, 0, 0, 0, 0, 0, 0, 0, 0, 0, 0, 0, 0, 0, 0, 0, 0, 0, 0, 0, 0, 0, 0, 0, 0, 0, 0, 0, 0, 0, 0, 0, 0, 0, 0, 0, 0, 0, 0, 0, 0, 0, 0, 0, 0, 0, 0, 0, 0, 0, 0, 0, 0, 0, 0, 0, 0, 0, 0, 0, 0, 0, 0, 0, 0, 0, 0, 0, 0, 0, 0, 0, 0, 0, 0, 0, 0, 0, 0, 0, 0, 0, 0, 0, 0, 0, 0, 0, 0, 0, 0, 0, 0, 0, 0, 0, 0, 0, 0, 0, 0, 0, 0, 0, 0, 0, 0, 0, 0, 0, 0, 0, 0, 0, 0, 0, 0, 0, 0, 0, 0, 0, 0, 0, 0, 0, 0, 0, 0, 0, 0, 0, 0, 0, 0, 0, 0, 0, 0, 0, 0, 0, 0, 0, 0, 0, 0, 0, 0, 0, 0, 0, 0, 0, 0, 0, 0, 0, 0, 0, 0, 0, 0, 0, 0, 0, 0, 0, 0, 0, 0, 0, 0, 0, 0, 0, 0, 0, 0, 0, 0, 0, 0, 0, 0, 0, 0, 0, 0, 0, 0, 0, 0, 0, 0, 0, 0, 0, 1, 1, 1, 1, 1, 1, 1, 1, 1, 1, 1, 1, 1, 1, 1, 1, 1, 1, 1, 1, 1, 1, 1, 1, 1, 1, 1, 1, 1, 1, 1, 1, 0, 0, 0, 0, 0, 0, 0, 0, 0, 0, 0, 0, 0, 0, 0, 0, 0, 0, 0, 0, 0, 0, 0, 0, 0, 0, 0, 0, 0, 0, 0, 0, 0, 0, 0, 0, 0, 0, 0, 0, 0, 0, 0, 0, 0, 0, 0, 0, 0, 0, 0, 0, 0, 0, 0, 0, 0, 0, 0, 0, 0, 0, 0, 0, 0, 0, 0, 0, 0, 0, 0, 0, 0, 0, 0, 0, 0, 0, 0, 0, 0, 0, 0, 0, 0, 0, 0, 0, 0, 0, 0, 0, 0, 0, 0, 0])
_k = set([(109, 430)])
me_zylinder_002.attributes.new('sharp_edge', 'BOOLEAN', 'EDGE').data.foreach_set('value', [ (min(e.vertices), max(e.vertices)) in _k for e in me_zylinder_002.edges])
_uv = me_zylinder_002.uv_layers.new(name='UV-Map')
_uv.uv.foreach_set('vector', [1.0, 1.0, 1.0, 1.0, 0.9688, 1.0, 0.9688, 1.0, 0.9688, 1.0, 0.9688, 1.0, 0.9375, 1.0, 0.9375, 1.0, 0.9375, 1.0, 0.9375, 1.0, 0.9062, 1.0, 0.9062, 1.0, 0.9062, 1.0, 0.9062, 1.0, 0.875, 1.0, 0.875, 1.0, 0.875, 1.0, 0.875, 1.0, 0.8438, 1.0, 0.8438, 1.0, 0.8438, 1.0, 0.8438, 1.0, 0.8125, 1.0, 0.8125, 1.0, 0.8125, 1.0, 0.8125, 1.0, 0.7812, 1.0, 0.7812, 1.0, 0.7812, 1.0, 0.7812, 1.0, 0.75, 1.0, 0.75, 1.0, 0.75, 1.0, 0.75, 1.0, 0.7188, 1.0, 0.7188, 1.0, 0.7188, 1.0, 0.7188, 1.0, 0.6875, 1.0, 0.6875, 1.0, 0.6875, 1.0, 0.6875, 1.0, 0.6562, 1.0, 0.6562, 1.0, 0.6562, 1.0, 0.6562, 1.0, 0.625, 1.0, 0.625, 1.0, 0.625, 1.0, 0.625, 1.0, 0.5938, 1.0, 0.5938, 1.0, 0.5938, 1.0, 0.5938, 1.0, 0.5625, 1.0, 0.5625, 1.0, 0.5625, 1.0, 0.5625, 1.0, 0.5312, 1.0, 0.5312, 1.0, 0.5312, 1.0, 0.5312, 1.0, 0.5, 1.0, 0.5, 1.0, 0.5, 1.0, 0.5, 1.0, 0.4688, 1.0, 0.4688, 1.0, 0.4688, 1.0, 0.4688, 1.0, 0.4375, 1.0, 0.4375, 1.0, 0.4375, 1.0, 0.4375, 1.0, 0.4062, 1.0, 0.4062, 1.0, 0.4062, 1.0, 0.4062, 1.0, 0.375, 1.0, 0.375, 1.0, 0.375, 1.0, 0.375, 1.0, 0.3438, 1.0, 0.3438, 1.0, 0.3438, 1.0, 0.3438, 1.0, 0.3125, 1.0, 0.3125, 1.0, 0.3125, 1.0, 0.3125, 1.0, 0.2812, 1.0, 0.2812, 1.0, 0.2812, 1.0, 0.2812, 1.0, 0.25, 1.0, 0.25, 1.0, 0.25, 1.0, 0.25, 1.0, 0.2188, 1.0, 0.2188, 1.0, 0.2188, 1.0, 0.2188, 1.0, 0.1875, 1.0, 0.1875, 1.0, 0.1875, 1.0, 0.1875, 1.0, 0.1562, 1.0, 0.1562, 1.0, 0.1562, 1.0, 0.1562, 1.0, 0.125, 1.0, 0.125, 1.0, 0.125, 1.0, 0.125, 1.0, 0.09375, 1.0, 0.09359, 1.0, 0.09359, 1.0, 0.09375, 1.0, 0.0625, 1.0, 0.06267, 1.0, 0.2968, 0.4854, 0.25, 0.49, 0.2032, 0.4854, 0.1582, 0.4717, 0.1167, 0.4496, 0.08029, 0.4197, 0.05045, 0.3833, 0.02827, 0.3418, 0.01461, 0.2968, 0.01, 0.25, 0.01461, 0.2032, 0.02827, 0.1582, 0.05045, 0.1167, 0.08029, 0.08029, 0.1167, 0.05045, 0.1582, 0.02827, 0.2032, 0.01461, 0.25, 0.01, 0.2968, 0.01461, 0.3418, 0.02827, 0.3833, 0.05045, 0.4197, 0.08029, 0.4496, 0.1167, 0.4717, 0.1582, 0.4854, 0.2032, 0.49, 0.25, 0.4854, 0.2968, 0.4717, 0.3418, 0.4496, 0.3833, 0.4197, 0.4197, 0.3833, 0.4496, 0.3418, 0.4717, 0.06267, 1.0, 0.0625, 1.0, 0.03125, 1.0, 0.03125, 1.0, 0.03125, 1.0, 0.03125, 1.0, 0.0, 1.0, 0.0, 1.0, 0.75, 0.49, 0.7968, 0.4854, 0.8418, 0.4717, 0.8833, 0.4496, 0.9197, 0.4197, 0.9496, 0.3833, 0.9717, 0.3418, 0.9854, 0.2968, 0.99, 0.25, 0.9854, 0.2032, 0.9717, 0.1582, 0.9496, 0.1167, 0.9197, 0.08029, 0.8833, 0.05045, 0.8418, 0.02827, 0.7968, 0.01461, 0.75, 0.01, 0.7032, 0.01461, 0.6582, 0.02827, 0.6167, 0.05045, 0.5803, 0.08029, 0.5504, 0.1167, 0.5283, 0.1582, 0.5146, 0.2032, 0.51, 0.25, 0.5146, 0.2968, 0.5283, 0.3418, 0.5504, 0.3833, 0.5803, 0.4197, 0.6167, 0.4496, 0.6582, 0.4717, 0.7032, 0.4854, 0.02677, 0.9991, 0.03125, 1.0, 0.0, 1.0, -0.005848, 0.9991, 0.0625, 0.9991, 0.0625, 1.0, 0.03125, 1.0, 0.02677, 0.9991, 0.09375, 0.9991, 0.09375, 1.0, 0.0625, 1.0, 0.0625, 0.9991, 0.125, 0.9991, 0.125, 1.0, 0.09375, 1.0, 0.09375, 0.9991, 0.1562, 0.9991, 0.1562, 1.0, 0.125, 1.0, 0.125, 0.9991, 0.1875, 0.9991, 0.1875, 1.0, 0.1562, 1.0, 0.1562, 0.9991, 0.2187, 0.9991, 0.2188, 1.0, 0.1875, 1.0, 0.1875, 0.9991, 0.25, 0.9991, 0.25, 1.0, 0.2188, 1.0, 0.2187, 0.9991, 0.2813, 0.9991, 0.2812, 1.0, 0.25, 1.0, 0.25, 0.9991, 0.3125, 0.9991, 0.3125, 1.0, 0.2812, 1.0, 0.2813, 0.9991, 0.3437, 0.9991, 0.3438, 1.0, 0.3125, 1.0, 0.3125, 0.9991, 0.375, 0.9991, 0.375, 1.0, 0.3438, 1.0, 0.3437, 0.9991, 0.4062, 0.9991, 0.4062, 1.0, 0.375, 1.0, 0.375, 0.9991, 0.4375, 0.9991, 0.4375, 1.0, 0.4062, 1.0, 0.4062, 0.9991, 0.4688, 0.9991, 0.4688, 1.0, 0.4375, 1.0, 0.4375, 0.9991, 0.5, 0.9991, 0.5, 1.0, 0.4688, 1.0, 0.4688, 0.9991, 0.5312, 0.9991, 0.5312, 1.0, 0.5, 1.0, 0.5, 0.9991, 0.5625, 0.9991, 0.5625, 1.0, 0.5312, 1.0, 0.5312, 0.9991, 0.5938, 0.9991, 0.5938, 1.0, 0.5625, 1.0, 0.5625, 0.9991, 0.625, 0.9991, 0.625, 1.0, 0.5938, 1.0, 0.5938, 0.9991, 0.6562, 0.9991, 0.6562, 1.0, 0.625, 1.0, 0.625, 0.9991, 0.6875, 0.9991, 0.6875, 1.0, 0.6562, 1.0, 0.6562, 0.9991, 0.7187, 0.9991, 0.7188, 1.0, 0.6875, 1.0, 0.6875, 0.9991, 0.75, 0.9991, 0.75, 1.0, 0.7188, 1.0, 0.7187, 0.9991, 0.7812, 0.9991, 0.7812, 1.0, 0.75, 1.0, 0.75, 0.9991, 0.8125, 0.9991, 0.8125, 1.0, 0.7812, 1.0, 0.7812, 0.9991, 0.8438, 0.9991, 0.8438, 1.0, 0.8125, 1.0, 0.8125, 0.9991, 0.875, 0.9991, 0.875, 1.0, 0.8438, 1.0, 0.8438, 0.9991, 0.9062, 0.9991, 0.9062, 1.0, 0.875, 1.0, 0.875, 0.9991, 0.9375, 0.9991, 0.9375, 1.0, 0.9062, 1.0, 0.9062, 0.9991, 0.9732, 0.9991, 0.9688, 1.0, 0.9375, 1.0, 0.9375, 0.9991, 1.006, 0.9991, 1.0, 1.0, 0.9688, 1.0, 0.9732, 0.9991, 1.0, 0.5029, 1.0, 0.75, 0.9688, 0.75, 0.9688, 0.5029, 0.9688, 0.5029, 0.9688, 0.75, 0.9375, 0.75, 0.9375, 0.5029, 0.9375, 0.5029, 0.9375, 0.75, 0.9062, 0.75, 0.9062, 0.5029, 0.9062, 0.5029, 0.9062, 0.75, 0.875, 0.75, 0.875, 0.5029, 0.875, 0.5029, 0.875, 0.75, 0.8438, 0.75, 0.8438, 0.5029, 0.8438, 0.5029, 0.8438, 0.75, 0.8125, 0.75, 0.8125, 0.5029, 0.8125, 0.5029, 0.8125, 0.75, 0.7812, 0.75, 0.7812, 0.5029, 0.7812, 0.5029, 0.7812, 0.75, 0.75, 0.75, 0.75, 0.5029, 0.75, 0.5029, 0.75, 0.75, 0.7188, 0.75, 0.7188, 0.5029, 0.7188, 0.5029, 0.7188, 0.75, 0.6875, 0.75, 0.6875, 0.5029, 0.6875, 0.5029, 0.6875, 0.75, 0.6562, 0.75, 0.6562, 0.5029, 0.6562, 0.5029, 0.6562, 0.75, 0.625, 0.75, 0.625, 0.5029, 0.625, 0.5029, 0.625, 0.75, 0.5938, 0.75, 0.5938, 0.5029, 0.5938, 0.5029, 0.5938, 0.75, 0.5625, 0.75, 0.5625, 0.5029, 0.5625, 0.5029, 0.5625, 0.75, 0.5312, 0.75, 0.5312, 0.5029, 0.5312, 0.5029, 0.5312, 0.75, 0.5, 0.75, 0.5, 0.5029, 0.5, 0.5029, 0.5, 0.75, 0.4688, 0.75, 0.4688, 0.5029, 0.4688, 0.5029, 0.4688, 0.75, 0.4375, 0.75, 0.4375, 0.5029, 0.4375, 0.5029, 0.4375, 0.75, 0.4062, 0.75, 0.4062, 0.5029, 0.4062, 0.5029, 0.4062, 0.75, 0.375, 0.75, 0.375, 0.5029, 0.375, 0.5029, 0.375, 0.75, 0.3438, 0.75, 0.3438, 0.5029, 0.3438, 0.5029, 0.3438, 0.75, 0.3125, 0.75, 0.3125, 0.5029, 0.3125, 0.5029, 0.3125, 0.75, 0.2812, 0.75, 0.2812, 0.5029, 0.2812, 0.5029, 0.2812, 0.75, 0.25, 0.75, 0.25, 0.5029, 0.25, 0.5029, 0.25, 0.75, 0.2188, 0.75, 0.2187, 0.5029, 0.2187, 0.5029, 0.2188, 0.75, 0.1875, 0.75, 0.1875, 0.5029, 0.1875, 0.5029, 0.1875, 0.75, 0.1562, 0.75, 0.1562, 0.5029, 0.1562, 0.5029, 0.1562, 0.75, 0.125, 0.75, 0.125, 0.5029, 0.125, 0.5029, 0.125, 0.75, 0.09375, 0.75, 0.09375, 0.5029, 0.09375, 0.5029, 0.09375, 0.75, 0.0625, 0.75, 0.0625, 0.5029, 0.0625, 0.5029, 0.0625, 0.75, 0.03125, 0.75, 0.03125, 0.5029, 0.03125, 0.5029, 0.03125, 0.75, 0.0, 0.75, 0.0, 0.5029, 0.03125, 1.0, 0.03125, 1.0, 0.0, 1.0, 0.0, 1.0, 0.0625, 1.0, 0.0625, 1.0, 0.03125, 1.0, 0.03125, 1.0, 0.09375, 1.0, 0.09375, 1.0, 0.0625, 1.0, 0.0625, 1.0, 0.125, 1.0, 0.125, 1.0, 0.09375, 1.0, 0.09375, 1.0, 0.1562, 1.0, 0.1562, 1.0, 0.125, 1.0, 0.125, 1.0, 0.1875, 1.0, 0.1875, 1.0, 0.1562, 1.0, 0.1562, 1.0, 0.2188, 1.0, 0.2188, 1.0, 0.1875, 1.0, 0.1875, 1.0, 0.25, 1.0, 0.25, 1.0, 0.2188, 1.0, 0.2188, 1.0, 0.2812, 1.0, 0.2812, 1.0, 0.25, 1.0, 0.25, 1.0, 0.3125, 1.0, 0.3125, 1.0, 0.2812, 1.0, 0.2812, 1.0, 0.3438, 1.0, 0.3438, 1.0, 0.3125, 1.0, 0.3125, 1.0, 0.375, 1.0, 0.375, 1.0, 0.3438, 1.0, 0.3438, 1.0, 0.4062, 1.0, 0.4062, 1.0, 0.375, 1.0, 0.375, 1.0, 0.4375, 1.0, 0.4375, 1.0, 0.4062, 1.0, 0.4062, 1.0, 0.4688, 1.0, 0.4688, 1.0, 0.4375, 1.0, 0.4375, 1.0, 0.5, 1.0, 0.5, 1.0, 0.4688, 1.0, 0.4688, 1.0, 0.5312, 1.0, 0.5312, 1.0, 0.5, 1.0, 0.5, 1.0, 0.5625, 1.0, 0.5625, 1.0, 0.5312, 1.0, 0.5312, 1.0, 0.5937, 1.0, 0.5937, 1.0, 0.5625, 1.0, 0.5625, 1.0, 0.625, 1.0, 0.625, 1.0, 0.5937, 1.0, 0.5937, 1.0, 0.6562, 1.0, 0.6562, 1.0, 0.625, 1.0, 0.625, 1.0, 0.6875, 1.0, 0.6875, 1.0, 0.6562, 1.0, 0.6562, 1.0, 0.7188, 1.0, 0.7188, 1.0, 0.6875, 1.0, 0.6875, 1.0, 0.75, 1.0, 0.75, 1.0, 0.7188, 1.0, 0.7188, 1.0, 0.7812, 1.0, 0.7812, 1.0, 0.75, 1.0, 0.75, 1.0, 0.8125, 1.0, 0.8125, 1.0, 0.7812, 1.0, 0.7812, 1.0, 0.8438, 1.0, 0.8438, 1.0, 0.8125, 1.0, 0.8125, 1.0, 0.875, 1.0, 0.875, 1.0, 0.8438, 1.0, 0.8438, 1.0, 0.9062, 1.0, 0.9062, 1.0, 0.875, 1.0, 0.875, 1.0, 0.9375, 1.0, 0.9375, 1.0, 0.9062, 1.0, 0.9062, 1.0, 0.9688, 1.0, 0.9688, 1.0, 0.9375, 1.0, 0.9375, 1.0, 1.0, 1.0, 1.0, 1.0, 0.9688, 1.0, 0.9688, 1.0, 1.0, 1.0, 1.0, 1.0, 0.9688, 1.0, 0.9688, 1.0, 0.9688, 1.0, 0.9688, 1.0, 0.9375, 1.0, 0.9375, 1.0, 0.9375, 1.0, 0.9375, 1.0, 0.9062, 1.0, 0.9062, 1.0, 0.9062, 1.0, 0.9062, 1.0, 0.875, 1.0, 0.875, 1.0, 0.875, 1.0, 0.875, 1.0, 0.8438, 1.0, 0.8438, 1.0, 0.8438, 1.0, 0.8438, 1.0, 0.8125, 1.0, 0.8125, 1.0, 0.8125, 1.0, 0.8125, 1.0, 0.7812, 1.0, 0.7812, 1.0, 0.7812, 1.0, 0.7812, 1.0, 0.75, 1.0, 0.75, 1.0, 0.75, 1.0, 0.75, 1.0, 0.7188, 1.0, 0.7188, 1.0, 0.7188, 1.0, 0.7188, 1.0, 0.6875, 1.0, 0.6875, 1.0, 0.6875, 1.0, 0.6875, 1.0, 0.6562, 1.0, 0.6562, 1.0, 0.6562, 1.0, 0.6562, 1.0, 0.625, 1.0, 0.625, 1.0, 0.625, 1.0, 0.625, 1.0, 0.5937, 1.0, 0.5938, 1.0, 0.5938, 1.0, 0.5937, 1.0, 0.5625, 1.0, 0.5625, 1.0, 0.5625, 1.0, 0.5625, 1.0, 0.5312, 1.0, 0.5312, 1.0, 0.5312, 1.0, 0.5312, 1.0, 0.5, 1.0, 0.5, 1.0, 0.5, 1.0, 0.5, 1.0, 0.4688, 1.0, 0.4688, 1.0, 0.4688, 1.0, 0.4688, 1.0, 0.4375, 1.0, 0.4375, 1.0, 0.4375, 1.0, 0.4375, 1.0, 0.4062, 1.0, 0.4062, 1.0, 0.4062, 1.0, 0.4062, 1.0, 0.375, 1.0, 0.375, 1.0, 0.375, 1.0, 0.375, 1.0, 0.3438, 1.0, 0.3438, 1.0, 0.3438, 1.0, 0.3438, 1.0, 0.3125, 1.0, 0.3125, 1.0, 0.3125, 1.0, 0.3125, 1.0, 0.2813, 1.0, 0.2812, 1.0, 0.2812, 1.0, 0.2813, 1.0, 0.25, 1.0, 0.25, 1.0, 0.25, 1.0, 0.25, 1.0, 0.2187, 1.0, 0.2188, 1.0, 0.2188, 1.0, 0.2187, 1.0, 0.1875, 1.0, 0.1875, 1.0, 0.1875, 1.0, 0.1875, 1.0, 0.1562, 1.0, 0.1562, 1.0, 0.1562, 1.0, 0.1562, 1.0, 0.125, 1.0, 0.125, 1.0, 0.125, 1.0, 0.125, 1.0, 0.09375, 1.0, 0.09375, 1.0, 0.09375, 1.0, 0.09375, 1.0, 0.0625, 1.0, 0.0625, 1.0, 0.0625, 1.0, 0.0625, 1.0, 0.03125, 1.0, 0.03125, 1.0, 0.03125, 1.0, 0.03125, 1.0, 0.0, 1.0, 0.0, 1.0, 1.0, 1.0, 1.0, 1.0, 0.9688, 1.0, 0.9688, 1.0, 0.9688, 1.0, 0.9688, 1.0, 0.9375, 1.0, 0.9375, 1.0, 0.9375, 1.0, 0.9375, 1.0, 0.9062, 1.0, 0.9062, 1.0, 0.9062, 1.0, 0.9062, 1.0, 0.875, 1.0, 0.875, 1.0, 0.875, 1.0, 0.875, 1.0, 0.8438, 1.0, 0.8438, 1.0, 0.8438, 1.0, 0.8438, 1.0, 0.8125, 1.0, 0.8125, 1.0, 0.8125, 1.0, 0.8125, 1.0, 0.7812, 1.0, 0.7812, 1.0, 0.7812, 1.0, 0.7812, 1.0, 0.75, 1.0, 0.75, 1.0, 0.75, 1.0, 0.75, 1.0, 0.7188, 1.0, 0.7188, 1.0, 0.7188, 1.0, 0.7188, 1.0, 0.6875, 1.0, 0.6875, 1.0, 0.6875, 1.0, 0.6875, 1.0, 0.6562, 1.0, 0.6562, 1.0, 0.6562, 1.0, 0.6562, 1.0, 0.625, 1.0, 0.625, 1.0, 0.625, 1.0, 0.625, 1.0, 0.5937, 1.0, 0.5937, 1.0, 0.5937, 1.0, 0.5937, 1.0, 0.5625, 1.0, 0.5625, 1.0, 0.5625, 1.0, 0.5625, 1.0, 0.5312, 1.0, 0.5312, 1.0, 0.5312, 1.0, 0.5312, 1.0, 0.5, 1.0, 0.5, 1.0, 0.5, 1.0, 0.5, 1.0, 0.4687, 1.0, 0.4688, 1.0, 0.4688, 1.0, 0.4687, 1.0, 0.4375, 1.0, 0.4375, 1.0, 0.4375, 1.0, 0.4375, 1.0, 0.4062, 1.0, 0.4062, 1.0, 0.4062, 1.0, 0.4062, 1.0, 0.375, 1.0, 0.375, 1.0, 0.375, 1.0, 0.375, 1.0, 0.3438, 1.0, 0.3438, 1.0, 0.3438, 1.0, 0.3438, 1.0, 0.3125, 1.0, 0.3125, 1.0, 0.3125, 1.0, 0.3125, 1.0, 0.2812, 1.0, 0.2813, 1.0, 0.2813, 1.0, 0.2812, 1.0, 0.25, 1.0, 0.25, 1.0, 0.25, 1.0, 0.25, 1.0, 0.2188, 1.0, 0.2187, 1.0, 0.2187, 1.0, 0.2188, 1.0, 0.1875, 1.0, 0.1875, 1.0, 0.1875, 1.0, 0.1875, 1.0, 0.1562, 1.0, 0.1562, 1.0, 0.1562, 1.0, 0.1562, 1.0, 0.125, 1.0, 0.125, 1.0, 0.125, 1.0, 0.125, 1.0, 0.09375, 1.0, 0.09375, 1.0, 0.09375, 1.0, 0.09375, 1.0, 0.0625, 1.0, 0.0625, 1.0, 0.0625, 1.0, 0.0625, 1.0, 0.03125, 1.0, 0.03125, 1.0, 0.03125, 1.0, 0.03125, 1.0, 0.0, 1.0, 0.0, 1.0, 1.0, 1.0, 1.0, 1.0, 0.9688, 1.0, 0.9688, 1.0, 0.9688, 1.0, 0.9688, 1.0, 0.9375, 1.0, 0.9375, 1.0, 0.9375, 1.0, 0.9375, 1.0, 0.9062, 1.0, 0.9062, 1.0, 0.9062, 1.0, 0.9062, 1.0, 0.875, 1.0, 0.875, 1.0, 0.875, 1.0, 0.875, 1.0, 0.8438, 1.0, 0.8438, 1.0, 0.8438, 1.0, 0.8438, 1.0, 0.8125, 1.0, 0.8125, 1.0, 0.8125, 1.0, 0.8125, 1.0, 0.7812, 1.0, 0.7812, 1.0, 0.7812, 1.0, 0.7812, 1.0, 0.75, 1.0, 0.75, 1.0, 0.75, 1.0, 0.75, 1.0, 0.7188, 1.0, 0.7188, 1.0, 0.7188, 1.0, 0.7188, 1.0, 0.6875, 1.0, 0.6875, 1.0, 0.6875, 1.0, 0.6875, 1.0, 0.6562, 1.0, 0.6562, 1.0, 0.6562, 1.0, 0.6562, 1.0, 0.625, 1.0, 0.625, 1.0, 0.625, 1.0, 0.625, 1.0, 0.5937, 1.0, 0.5937, 1.0, 0.5937, 1.0, 0.5937, 1.0, 0.5625, 1.0, 0.5625, 1.0, 0.5625, 1.0, 0.5625, 1.0, 0.5312, 1.0, 0.5312, 1.0, 0.5312, 1.0, 0.5312, 1.0, 0.5, 1.0, 0.5, 1.0, 0.5, 1.0, 0.5, 1.0, 0.4688, 1.0, 0.4687, 1.0, 0.4687, 1.0, 0.4688, 1.0, 0.4375, 1.0, 0.4375, 1.0, 0.4375, 1.0, 0.4375, 1.0, 0.4062, 1.0, 0.4062, 1.0, 0.4062, 1.0, 0.4062, 1.0, 0.375, 1.0, 0.375, 1.0, 0.375, 1.0, 0.375, 1.0, 0.3438, 1.0, 0.3438, 1.0, 0.3438, 1.0, 0.3438, 1.0, 0.3125, 1.0, 0.3125, 1.0, 0.3125, 1.0, 0.3125, 1.0, 0.2812, 1.0, 0.2812, 1.0, 0.2812, 1.0, 0.2812, 1.0, 0.25, 1.0, 0.25, 1.0, 0.25, 1.0, 0.25, 1.0, 0.2188, 1.0, 0.2188, 1.0, 0.2188, 1.0, 0.2188, 1.0, 0.1875, 1.0, 0.1875, 1.0, 0.1875, 1.0, 0.1875, 1.0, 0.1562, 1.0, 0.1562, 1.0, 0.1562, 1.0, 0.1562, 1.0, 0.125, 1.0, 0.125, 1.0, 0.125, 1.0, 0.125, 1.0, 0.09375, 1.0, 0.09375, 1.0, 0.09375, 1.0, 0.09375, 1.0, 0.0625, 1.0, 0.0625, 1.0, 0.0625, 1.0, 0.0625, 1.0, 0.03125, 1.0, 0.03125, 1.0, 0.03125, 1.0, 0.03125, 1.0, 0.0, 1.0, 0.0, 1.0, 1.0, 1.0, 1.0, 1.0, 0.9688, 1.0, 0.9688, 1.0, 0.9688, 1.0, 0.9688, 1.0, 0.9375, 1.0, 0.9375, 1.0, 0.9375, 1.0, 0.9375, 1.0, 0.9062, 1.0, 0.9062, 1.0, 0.9062, 1.0, 0.9062, 1.0, 0.875, 1.0, 0.875, 1.0, 0.875, 1.0, 0.875, 1.0, 0.8438, 1.0, 0.8438, 1.0, 0.8438, 1.0, 0.8438, 1.0, 0.8125, 1.0, 0.8125, 1.0, 0.8125, 1.0, 0.8125, 1.0, 0.7812, 1.0, 0.7812, 1.0, 0.7812, 1.0, 0.7812, 1.0, 0.75, 1.0, 0.75, 1.0, 0.75, 1.0, 0.75, 1.0, 0.7188, 1.0, 0.7188, 1.0, 0.7188, 1.0, 0.7188, 1.0, 0.6875, 1.0, 0.6875, 1.0, 0.6875, 1.0, 0.6875, 1.0, 0.6562, 1.0, 0.6562, 1.0, 0.6562, 1.0, 0.6562, 1.0, 0.625, 1.0, 0.625, 1.0, 0.625, 1.0, 0.625, 1.0, 0.5937, 1.0, 0.5937, 1.0, 0.5937, 1.0, 0.5937, 1.0, 0.5625, 1.0, 0.5625, 1.0, 0.5625, 1.0, 0.5625, 1.0, 0.5312, 1.0, 0.5312, 1.0, 0.5312, 1.0, 0.5312, 1.0, 0.5, 1.0, 0.5, 1.0, 0.5, 1.0, 0.5, 1.0, 0.4688, 1.0, 0.4688, 1.0, 0.4688, 1.0, 0.4688, 1.0, 0.4375, 1.0, 0.4375, 1.0, 0.4375, 1.0, 0.4375, 1.0, 0.4062, 1.0, 0.4062, 1.0, 0.4062, 1.0, 0.4062, 1.0, 0.375, 1.0, 0.375, 1.0, 0.375, 1.0, 0.375, 1.0, 0.3438, 1.0, 0.3438, 1.0, 0.3438, 1.0, 0.3438, 1.0, 0.3125, 1.0, 0.3125, 1.0, 0.3125, 1.0, 0.3125, 1.0, 0.2812, 1.0, 0.2812, 1.0, 0.2812, 1.0, 0.2812, 1.0, 0.25, 1.0, 0.25, 1.0, 0.25, 1.0, 0.25, 1.0, 0.2188, 1.0, 0.2188, 1.0, 0.2188, 1.0, 0.2188, 1.0, 0.1875, 1.0, 0.1875, 1.0, 0.1875, 1.0, 0.1875, 1.0, 0.1562, 1.0, 0.1562, 1.0, 0.1562, 1.0, 0.1562, 1.0, 0.125, 1.0, 0.125, 1.0, 0.125, 1.0, 0.125, 1.0, 0.09375, 1.0, 0.09375, 1.0, 0.09375, 1.0, 0.09375, 1.0, 0.0625, 1.0, 0.0625, 1.0, 0.0625, 1.0, 0.0625, 1.0, 0.03125, 1.0, 0.03125, 1.0, 0.03125, 1.0, 0.03125, 1.0, 0.0, 1.0, 0.0, 1.0, 0.03125, 1.0, 0.03125, 1.0, 0.0, 1.0, 0.0, 1.0, 0.0625, 1.0, 0.0625, 1.0, 0.03125, 1.0, 0.03125, 1.0, 0.09375, 1.0, 0.09375, 1.0, 0.0625, 1.0, 0.0625, 1.0, 0.125, 1.0, 0.125, 1.0, 0.09375, 1.0, 0.09375, 1.0, 0.1562, 1.0, 0.1562, 1.0, 0.125, 1.0, 0.125, 1.0, 0.1875, 1.0, 0.1875, 1.0, 0.1562, 1.0, 0.1562, 1.0, 0.2188, 1.0, 0.2187, 1.0, 0.1875, 1.0, 0.1875, 1.0, 0.25, 1.0, 0.25, 1.0, 0.2187, 1.0, 0.2188, 1.0, 0.2812, 1.0, 0.2812, 1.0, 0.25, 1.0, 0.25, 1.0, 0.3125, 1.0, 0.3125, 1.0, 0.2812, 1.0, 0.2812, 1.0, 0.3438, 1.0, 0.3438, 1.0, 0.3125, 1.0, 0.3125, 1.0, 0.375, 1.0, 0.375, 1.0, 0.3438, 1.0, 0.3438, 1.0, 0.4062, 1.0, 0.4062, 1.0, 0.375, 1.0, 0.375, 1.0, 0.4375, 1.0, 0.4375, 1.0, 0.4062, 1.0, 0.4062, 1.0, 0.4688, 1.0, 0.4688, 1.0, 0.4375, 1.0, 0.4375, 1.0, 0.5, 1.0, 0.5, 1.0, 0.4688, 1.0, 0.4688, 1.0, 0.5312, 1.0, 0.5312, 1.0, 0.5, 1.0, 0.5, 1.0, 0.5625, 1.0, 0.5625, 1.0, 0.5312, 1.0, 0.5312, 1.0, 0.5937, 1.0, 0.5938, 1.0, 0.5625, 1.0, 0.5625, 1.0, 0.625, 1.0, 0.625, 1.0, 0.5938, 1.0, 0.5937, 1.0, 0.6562, 1.0, 0.6562, 1.0, 0.625, 1.0, 0.625, 1.0, 0.6875, 1.0, 0.6875, 1.0, 0.6562, 1.0, 0.6562, 1.0, 0.7188, 1.0, 0.7188, 1.0, 0.6875, 1.0, 0.6875, 1.0, 0.75, 1.0, 0.75, 1.0, 0.7188, 1.0, 0.7188, 1.0, 0.7812, 1.0, 0.7812, 1.0, 0.75, 1.0, 0.75, 1.0, 0.8125, 1.0, 0.8125, 1.0, 0.7812, 1.0, 0.7812, 1.0, 0.8438, 1.0, 0.8438, 1.0, 0.8125, 1.0, 0.8125, 1.0, 0.875, 1.0, 0.875, 1.0, 0.8438, 1.0, 0.8438, 1.0, 0.9062, 1.0, 0.9062, 1.0, 0.875, 1.0, 0.875, 1.0, 0.9375, 1.0, 0.9375, 1.0, 0.9062, 1.0, 0.9062, 1.0, 0.9688, 1.0, 0.9688, 1.0, 0.9375, 1.0, 0.9375, 1.0, 1.0, 1.0, 1.0, 1.0, 0.9688, 1.0, 0.9688, 1.0, 0.03125, 1.0, 0.03125, 1.0, 0.0, 1.0, 0.0, 1.0, 0.0625, 1.0, 0.06267, 1.0, 0.03125, 1.0, 0.03125, 1.0, 0.09375, 1.0, 0.09359, 1.0, 0.06267, 1.0, 0.0625, 1.0, 0.125, 1.0, 0.125, 1.0, 0.09359, 1.0, 0.09375, 1.0, 0.1562, 1.0, 0.1562, 1.0, 0.125, 1.0, 0.125, 1.0, 0.1875, 1.0, 0.1875, 1.0, 0.1562, 1.0, 0.1562, 1.0, 0.2187, 1.0, 0.2188, 1.0, 0.1875, 1.0, 0.1875, 1.0, 0.25, 1.0, 0.25, 1.0, 0.2188, 1.0, 0.2187, 1.0, 0.2812, 1.0, 0.2812, 1.0, 0.25, 1.0, 0.25, 1.0, 0.3125, 1.0, 0.3125, 1.0, 0.2812, 1.0, 0.2812, 1.0, 0.3438, 1.0, 0.3438, 1.0, 0.3125, 1.0, 0.3125, 1.0, 0.375, 1.0, 0.375, 1.0, 0.3438, 1.0, 0.3438, 1.0, 0.4062, 1.0, 0.4062, 1.0, 0.375, 1.0, 0.375, 1.0, 0.4375, 1.0, 0.4375, 1.0, 0.4062, 1.0, 0.4062, 1.0, 0.4688, 1.0, 0.4688, 1.0, 0.4375, 1.0, 0.4375, 1.0, 0.5, 1.0, 0.5, 1.0, 0.4688, 1.0, 0.4688, 1.0, 0.5312, 1.0, 0.5312, 1.0, 0.5, 1.0, 0.5, 1.0, 0.5625, 1.0, 0.5625, 1.0, 0.5312, 1.0, 0.5312, 1.0, 0.5938, 1.0, 0.5938, 1.0, 0.5625, 1.0, 0.5625, 1.0, 0.625, 1.0, 0.625, 1.0, 0.5938, 1.0, 0.5938, 1.0, 0.6562, 1.0, 0.6562, 1.0, 0.625, 1.0, 0.625, 1.0, 0.6875, 1.0, 0.6875, 1.0, 0.6562, 1.0, 0.6562, 1.0, 0.7188, 1.0, 0.7188, 1.0, 0.6875, 1.0, 0.6875, 1.0, 0.75, 1.0, 0.75, 1.0, 0.7188, 1.0, 0.7188, 1.0, 0.7812, 1.0, 0.7812, 1.0, 0.75, 1.0, 0.75, 1.0, 0.8125, 1.0, 0.8125, 1.0, 0.7812, 1.0, 0.7812, 1.0, 0.8438, 1.0, 0.8438, 1.0, 0.8125, 1.0, 0.8125, 1.0, 0.875, 1.0, 0.875, 1.0, 0.8438, 1.0, 0.8438, 1.0, 0.9062, 1.0, 0.9062, 1.0, 0.875, 1.0, 0.875, 1.0, 0.9375, 1.0, 0.9375, 1.0, 0.9062, 1.0, 0.9062, 1.0, 0.9688, 1.0, 0.9688, 1.0, 0.9375, 1.0, 0.9375, 1.0, 1.0, 1.0, 1.0, 1.0, 0.9688, 1.0, 0.9688, 1.0, 0.03125, 0.5003, 0.03125, 0.5029, 0.0, 0.5029, 0.0, 0.5003, 0.0625, 0.5003, 0.0625, 0.5029, 0.03125, 0.5029, 0.03125, 0.5003, 0.09375, 0.5003, 0.09375, 0.5029, 0.0625, 0.5029, 0.0625, 0.5003, 0.125, 0.5003, 0.125, 0.5029, 0.09375, 0.5029, 0.09375, 0.5003, 0.1562, 0.5003, 0.1562, 0.5029, 0.125, 0.5029, 0.125, 0.5003, 0.1875, 0.5003, 0.1875, 0.5029, 0.1562, 0.5029, 0.1562, 0.5003, 0.2188, 0.5003, 0.2187, 0.5029, 0.1875, 0.5029, 0.1875, 0.5003, 0.25, 0.5003, 0.25, 0.5029, 0.2187, 0.5029, 0.2188, 0.5003, 0.2812, 0.5003, 0.2812, 0.5029, 0.25, 0.5029, 0.25, 0.5003, 0.3125, 0.5003, 0.3125, 0.5029, 0.2812, 0.5029, 0.2812, 0.5003, 0.3438, 0.5003, 0.3438, 0.5029, 0.3125, 0.5029, 0.3125, 0.5003, 0.375, 0.5003, 0.375, 0.5029, 0.3438, 0.5029, 0.3438, 0.5003, 0.4062, 0.5003, 0.4062, 0.5029, 0.375, 0.5029, 0.375, 0.5003, 0.4375, 0.5003, 0.4375, 0.5029, 0.4062, 0.5029, 0.4062, 0.5003, 0.4687, 0.5003, 0.4688, 0.5029, 0.4375, 0.5029, 0.4375, 0.5003, 0.5, 0.5003, 0.5, 0.5029, 0.4688, 0.5029, 0.4687, 0.5003, 0.5312, 0.5003, 0.5312, 0.5029, 0.5, 0.5029, 0.5, 0.5003, 0.5625, 0.5003, 0.5625, 0.5029, 0.5312, 0.5029, 0.5312, 0.5003, 0.5938, 0.5003, 0.5938, 0.5029, 0.5625, 0.5029, 0.5625, 0.5003, 0.625, 0.5003, 0.625, 0.5029, 0.5938, 0.5029, 0.5938, 0.5003, 0.6562, 0.5003, 0.6562, 0.5029, 0.625, 0.5029, 0.625, 0.5003, 0.6875, 0.5003, 0.6875, 0.5029, 0.6562, 0.5029, 0.6562, 0.5003, 0.7188, 0.5003, 0.7188, 0.5029, 0.6875, 0.5029, 0.6875, 0.5003, 0.75, 0.5003, 0.75, 0.5029, 0.7188, 0.5029, 0.7188, 0.5003, 0.7812, 0.5003, 0.7812, 0.5029, 0.75, 0.5029, 0.75, 0.5003, 0.8125, 0.5003, 0.8125, 0.5029, 0.7812, 0.5029, 0.7812, 0.5003, 0.8438, 0.5003, 0.8438, 0.5029, 0.8125, 0.5029, 0.8125, 0.5003, 0.875, 0.5003, 0.875, 0.5029, 0.8438, 0.5029, 0.8438, 0.5003, 0.9062, 0.5003, 0.9062, 0.5029, 0.875, 0.5029, 0.875, 0.5003, 0.9375, 0.5003, 0.9375, 0.5029, 0.9062, 0.5029, 0.9062, 0.5003, 0.9688, 0.5003, 0.9688, 0.5029, 0.9375, 0.5029, 0.9375, 0.5003, 1.0, 0.5003, 1.0, 0.5029, 0.9688, 0.5029, 0.9688, 0.5003, 1.0, 0.5, 1.0, 0.5003, 0.9688, 0.5003, 0.9688, 0.5, 0.9688, 0.5, 0.9688, 0.5003, 0.9375, 0.5003, 0.9375, 0.5, 0.9375, 0.5, 0.9375, 0.5003, 0.9062, 0.5003, 0.9062, 0.5, 0.9062, 0.5, 0.9062, 0.5003, 0.875, 0.5003, 0.875, 0.5, 0.875, 0.5, 0.875, 0.5003, 0.8438, 0.5003, 0.8438, 0.5, 0.8438, 0.5, 0.8438, 0.5003, 0.8125, 0.5003, 0.8125, 0.5, 0.8125, 0.5, 0.8125, 0.5003, 0.7812, 0.5003, 0.7812, 0.5, 0.7812, 0.5, 0.7812, 0.5003, 0.75, 0.5003, 0.75, 0.5, 0.75, 0.5, 0.75, 0.5003, 0.7188, 0.5003, 0.7188, 0.5, 0.7188, 0.5, 0.7188, 0.5003, 0.6875, 0.5003, 0.6875, 0.5, 0.6875, 0.5, 0.6875, 0.5003, 0.6562, 0.5003, 0.6562, 0.5, 0.6562, 0.5, 0.6562, 0.5003, 0.625, 0.5003, 0.625, 0.5, 0.625, 0.5, 0.625, 0.5003, 0.5938, 0.5003, 0.5938, 0.5, 0.5938, 0.5, 0.5938, 0.5003, 0.5625, 0.5003, 0.5625, 0.5, 0.5625, 0.5, 0.5625, 0.5003, 0.5312, 0.5003, 0.5312, 0.5, 0.5312, 0.5, 0.5312, 0.5003, 0.5, 0.5003, 0.5, 0.5, 0.5, 0.5, 0.5, 0.5003, 0.4687, 0.5003, 0.4688, 0.5, 0.4688, 0.5, 0.4687, 0.5003, 0.4375, 0.5003, 0.4375, 0.5, 0.4375, 0.5, 0.4375, 0.5003, 0.4062, 0.5003, 0.4062, 0.5, 0.4062, 0.5, 0.4062, 0.5003, 0.375, 0.5003, 0.375, 0.5, 0.375, 0.5, 0.375, 0.5003, 0.3438, 0.5003, 0.3438, 0.5, 0.3438, 0.5, 0.3438, 0.5003, 0.3125, 0.5003, 0.3125, 0.5, 0.3125, 0.5, 0.3125, 0.5003, 0.2812, 0.5003, 0.2812, 0.5, 0.2812, 0.5, 0.2812, 0.5003, 0.25, 0.5003, 0.25, 0.5, 0.25, 0.5, 0.25, 0.5003, 0.2188, 0.5003, 0.2188, 0.5, 0.2188, 0.5, 0.2188, 0.5003, 0.1875, 0.5003, 0.1875, 0.5, 0.1875, 0.5, 0.1875, 0.5003, 0.1562, 0.5003, 0.1562, 0.5, 0.1562, 0.5, 0.1562, 0.5003, 0.125, 0.5003, 0.125, 0.5, 0.125, 0.5, 0.125, 0.5003, 0.09375, 0.5003, 0.09375, 0.5, 0.09375, 0.5, 0.09375, 0.5003, 0.0625, 0.5003, 0.0625, 0.5, 0.0625, 0.5, 0.0625, 0.5003, 0.03125, 0.5003, 0.03125, 0.5, 0.03125, 0.5, 0.03125, 0.5003, 0.0, 0.5003, 0.0, 0.5, 1.0, 0.75, 1.0, 0.9977, 0.9688, 0.9977, 0.9688, 0.75, 0.9688, 0.75, 0.9688, 0.9977, 0.9375, 0.9977, 0.9375, 0.75, 0.9375, 0.75, 0.9375, 0.9977, 0.9062, 0.9977, 0.9062, 0.75, 0.9062, 0.75, 0.9062, 0.9977, 0.875, 0.9977, 0.875, 0.75, 0.875, 0.75, 0.875, 0.9977, 0.8438, 0.9977, 0.8438, 0.75, 0.8438, 0.75, 0.8438, 0.9977, 0.8125, 0.9977, 0.8125, 0.75, 0.8125, 0.75, 0.8125, 0.9977, 0.7812, 0.9977, 0.7812, 0.75, 0.7812, 0.75, 0.7812, 0.9977, 0.75, 0.9977, 0.75, 0.75, 0.75, 0.75, 0.75, 0.9977, 0.7188, 0.9977, 0.7188, 0.75, 0.7188, 0.75, 0.7188, 0.9977, 0.6875, 0.9977, 0.6875, 0.75, 0.6875, 0.75, 0.6875, 0.9977, 0.6562, 0.9977, 0.6562, 0.75, 0.6562, 0.75, 0.6562, 0.9977, 0.625, 0.9977, 0.625, 0.75, 0.625, 0.75, 0.625, 0.9977, 0.5938, 0.9977, 0.5938, 0.75, 0.5938, 0.75, 0.5938, 0.9977, 0.5625, 0.9977, 0.5625, 0.75, 0.5625, 0.75, 0.5625, 0.9977, 0.5312, 0.9977, 0.5312, 0.75, 0.5312, 0.75, 0.5312, 0.9977, 0.5, 0.9977, 0.5, 0.75, 0.5, 0.75, 0.5, 0.9977, 0.4688, 0.9977, 0.4688, 0.75, 0.4688, 0.75, 0.4688, 0.9977, 0.4375, 0.9977, 0.4375, 0.75, 0.4375, 0.75, 0.4375, 0.9977, 0.4062, 0.9977, 0.4062, 0.75, 0.4062, 0.75, 0.4062, 0.9977, 0.375, 0.9977, 0.375, 0.75, 0.375, 0.75, 0.375, 0.9977, 0.3437, 0.9977, 0.3438, 0.75, 0.3438, 0.75, 0.3437, 0.9977, 0.3125, 0.9977, 0.3125, 0.75, 0.3125, 0.75, 0.3125, 0.9977, 0.2812, 0.9977, 0.2812, 0.75, 0.2812, 0.75, 0.2812, 0.9977, 0.25, 0.9977, 0.25, 0.75, 0.25, 0.75, 0.25, 0.9977, 0.2187, 0.9977, 0.2188, 0.75, 0.2188, 0.75, 0.2187, 0.9977, 0.1875, 0.9977, 0.1875, 0.75, 0.1875, 0.75, 0.1875, 0.9977, 0.1562, 0.9977, 0.1562, 0.75, 0.1562, 0.75, 0.1562, 0.9977, 0.125, 0.9977, 0.125, 0.75, 0.125, 0.75, 0.125, 0.9977, 0.09375, 0.9977, 0.09375, 0.75, 0.09375, 0.75, 0.09375, 0.9977, 0.0625, 0.9977, 0.0625, 0.75, 0.0625, 0.75, 0.0625, 0.9977, 0.03125, 0.9977, 0.03125, 0.75, 0.03125, 0.75, 0.03125, 0.9977, 0.0, 0.9977, 0.0, 0.75, 1.013, 0.9993, 1.006, 0.9991, 0.9732, 0.9991, 0.9785, 0.9993, 0.9785, 0.9993, 0.9732, 0.9991, 0.9375, 0.9991, 0.9391, 0.9993, 0.9391, 0.9993, 0.9375, 0.9991, 0.9062, 0.9991, 0.9062, 0.9993, 0.9062, 0.9993, 0.9062, 0.9991, 0.875, 0.9991, 0.875, 0.9993, 0.875, 0.9993, 0.875, 0.9991, 0.8438, 0.9991, 0.8438, 0.9993, 0.8438, 0.9993, 0.8438, 0.9991, 0.8125, 0.9991, 0.8125, 0.9993, 0.8125, 0.9993, 0.8125, 0.9991, 0.7812, 0.9991, 0.7813, 0.9993, 0.7813, 0.9993, 0.7812, 0.9991, 0.75, 0.9991, 0.75, 0.9993, 0.75, 0.9993, 0.75, 0.9991, 0.7187, 0.9991, 0.7187, 0.9993, 0.7187, 0.9993, 0.7187, 0.9991, 0.6875, 0.9991, 0.6875, 0.9993, 0.6875, 0.9993, 0.6875, 0.9991, 0.6562, 0.9991, 0.6562, 0.9993, 0.6562, 0.9993, 0.6562, 0.9991, 0.625, 0.9991, 0.625, 0.9993, 0.625, 0.9993, 0.625, 0.9991, 0.5938, 0.9991, 0.5938, 0.9993, 0.5938, 0.9993, 0.5938, 0.9991, 0.5625, 0.9991, 0.5625, 0.9993, 0.5625, 0.9993, 0.5625, 0.9991, 0.5312, 0.9991, 0.5312, 0.9993, 0.5312, 0.9993, 0.5312, 0.9991, 0.5, 0.9991, 0.5, 0.9993, 0.5, 0.9993, 0.5, 0.9991, 0.4688, 0.9991, 0.4687, 0.9993, 0.4687, 0.9993, 0.4688, 0.9991, 0.4375, 0.9991, 0.4375, 0.9993, 0.4375, 0.9993, 0.4375, 0.9991, 0.4062, 0.9991, 0.4062, 0.9993, 0.4062, 0.9993, 0.4062, 0.9991, 0.375, 0.9991, 0.375, 0.9993, 0.375, 0.9993, 0.375, 0.9991, 0.3437, 0.9991, 0.3437, 0.9993, 0.3437, 0.9993, 0.3437, 0.9991, 0.3125, 0.9991, 0.3125, 0.9993, 0.3125, 0.9993, 0.3125, 0.9991, 0.2813, 0.9991, 0.2813, 0.9993, 0.2813, 0.9993, 0.2813, 0.9991, 0.25, 0.9991, 0.25, 0.9993, 0.25, 0.9993, 0.25, 0.9991, 0.2187, 0.9991, 0.2187, 0.9993, 0.2187, 0.9993, 0.2187, 0.9991, 0.1875, 0.9991, 0.1875, 0.9993, 0.1875, 0.9993, 0.1875, 0.9991, 0.1562, 0.9991, 0.1562, 0.9993, 0.1562, 0.9993, 0.1562, 0.9991, 0.125, 0.9991, 0.125, 0.9993, 0.125, 0.9993, 0.125, 0.9991, 0.09375, 0.9991, 0.09375, 0.9993, 0.09375, 0.9993, 0.09375, 0.9991, 0.0625, 0.9991, 0.06089, 0.9993, 0.06089, 0.9993, 0.0625, 0.9991, 0.02677, 0.9991, 0.0215, 0.9993, 0.0215, 0.9993, 0.02677, 0.9991, -0.005848, 0.9991, -0.01301, 0.9993, 0.03125, 0.9977, 0.03125, 0.9989, 0.003128, 0.9989, 0.0, 0.9977, 0.0625, 0.9977, 0.0625, 0.9989, 0.03125, 0.9989, 0.03125, 0.9977, 0.09375, 0.9977, 0.09375, 0.9989, 0.0625, 0.9989, 0.0625, 0.9977, 0.125, 0.9977, 0.125, 0.9989, 0.09375, 0.9989, 0.09375, 0.9977, 0.1562, 0.9977, 0.1562, 0.9989, 0.125, 0.9989, 0.125, 0.9977, 0.1875, 0.9977, 0.1875, 0.9989, 0.1562, 0.9989, 0.1562, 0.9977, 0.2187, 0.9977, 0.2188, 0.9989, 0.1875, 0.9989, 0.1875, 0.9977, 0.25, 0.9977, 0.25, 0.9989, 0.2188, 0.9989, 0.2187, 0.9977, 0.2812, 0.9977, 0.2812, 0.9989, 0.25, 0.9989, 0.25, 0.9977, 0.3125, 0.9977, 0.3125, 0.9989, 0.2812, 0.9989, 0.2812, 0.9977, 0.3437, 0.9977, 0.3438, 0.9989, 0.3125, 0.9989, 0.3125, 0.9977, 0.375, 0.9977, 0.375, 0.9989, 0.3438, 0.9989, 0.3437, 0.9977, 0.4062, 0.9977, 0.4062, 0.9989, 0.375, 0.9989, 0.375, 0.9977, 0.4375, 0.9977, 0.4375, 0.9989, 0.4062, 0.9989, 0.4062, 0.9977, 0.4688, 0.9977, 0.4688, 0.9989, 0.4375, 0.9989, 0.4375, 0.9977, 0.5, 0.9977, 0.5, 0.9989, 0.4688, 0.9989, 0.4688, 0.9977, 0.5312, 0.9977, 0.5312, 0.9989, 0.5, 0.9989, 0.5, 0.9977, 0.5625, 0.9977, 0.5625, 0.9989, 0.5312, 0.9989, 0.5312, 0.9977, 0.5938, 0.9977, 0.5938, 0.9989, 0.5625, 0.9989, 0.5625, 0.9977, 0.625, 0.9977, 0.625, 0.9989, 0.5938, 0.9989, 0.5938, 0.9977, 0.6562, 0.9977, 0.6562, 0.9989, 0.625, 0.9989, 0.625, 0.9977, 0.6875, 0.9977, 0.6875, 0.9989, 0.6562, 0.9989, 0.6562, 0.9977, 0.7188, 0.9977, 0.7188, 0.9989, 0.6875, 0.9989, 0.6875, 0.9977, 0.75, 0.9977, 0.75, 0.9989, 0.7188, 0.9989, 0.7188, 0.9977, 0.7812, 0.9977, 0.7812, 0.9989, 0.75, 0.9989, 0.75, 0.9977, 0.8125, 0.9977, 0.8125, 0.9989, 0.7812, 0.9989, 0.7812, 0.9977, 0.8438, 0.9977, 0.8437, 0.9989, 0.8125, 0.9989, 0.8125, 0.9977, 0.875, 0.9977, 0.875, 0.9989, 0.8437, 0.9989, 0.8438, 0.9977, 0.9062, 0.9977, 0.9063, 0.9989, 0.875, 0.9989, 0.875, 0.9977, 0.9375, 0.9977, 0.9375, 0.9989, 0.9063, 0.9989, 0.9062, 0.9977, 0.9688, 0.9977, 0.9688, 0.9989, 0.9375, 0.9989, 0.9375, 0.9977, 1.0, 0.9977, 0.9969, 0.9989, 0.9688, 0.9989, 0.9688, 0.9977, 0.02174, 0.9993, 0.0215, 0.9993, -0.01301, 0.9993, -0.01262, 0.9993, 0.06093, 0.9993, 0.06089, 0.9993, 0.0215, 0.9993, 0.02174, 0.9993, 0.09375, 0.9993, 0.09375, 0.9993, 0.06089, 0.9993, 0.06093, 0.9993, 0.125, 0.9993, 0.125, 0.9993, 0.09375, 0.9993, 0.09375, 0.9993, 0.1562, 0.9993, 0.1562, 0.9993, 0.125, 0.9993, 0.125, 0.9993, 0.1875, 0.9993, 0.1875, 0.9993, 0.1562, 0.9993, 0.1562, 0.9993, 0.2187, 0.9993, 0.2187, 0.9993, 0.1875, 0.9993, 0.1875, 0.9993, 0.25, 0.9993, 0.25, 0.9993, 0.2187, 0.9993, 0.2187, 0.9993, 0.2813, 0.9993, 0.2813, 0.9993, 0.25, 0.9993, 0.25, 0.9993, 0.3125, 0.9993, 0.3125, 0.9993, 0.2813, 0.9993, 0.2813, 0.9993, 0.3437, 0.9993, 0.3437, 0.9993, 0.3125, 0.9993, 0.3125, 0.9993, 0.375, 0.9993, 0.375, 0.9993, 0.3437, 0.9993, 0.3437, 0.9993, 0.4062, 0.9993, 0.4062, 0.9993, 0.375, 0.9993, 0.375, 0.9993, 0.4375, 0.9993, 0.4375, 0.9993, 0.4062, 0.9993, 0.4062, 0.9993, 0.4687, 0.9993, 0.4687, 0.9993, 0.4375, 0.9993, 0.4375, 0.9993, 0.5, 0.9993, 0.5, 0.9993, 0.4687, 0.9993, 0.4687, 0.9993, 0.5312, 0.9993, 0.5312, 0.9993, 0.5, 0.9993, 0.5, 0.9993, 0.5625, 0.9993, 0.5625, 0.9993, 0.5312, 0.9993, 0.5312, 0.9993, 0.5938, 0.9993, 0.5938, 0.9993, 0.5625, 0.9993, 0.5625, 0.9993, 0.625, 0.9993, 0.625, 0.9993, 0.5938, 0.9993, 0.5938, 0.9993, 0.6562, 0.9993, 0.6562, 0.9993, 0.625, 0.9993, 0.625, 0.9993, 0.6875, 0.9993, 0.6875, 0.9993, 0.6562, 0.9993, 0.6562, 0.9993, 0.7187, 0.9993, 0.7187, 0.9993, 0.6875, 0.9993, 0.6875, 0.9993, 0.75, 0.9993, 0.75, 0.9993, 0.7187, 0.9993, 0.7187, 0.9993, 0.7813, 0.9993, 0.7813, 0.9993, 0.75, 0.9993, 0.75, 0.9993, 0.8125, 0.9993, 0.8125, 0.9993, 0.7813, 0.9993, 0.7813, 0.9993, 0.8438, 0.9993, 0.8438, 0.9993, 0.8125, 0.9993, 0.8125, 0.9993, 0.875, 0.9993, 0.875, 0.9993, 0.8438, 0.9993, 0.8438, 0.9993, 0.9062, 0.9993, 0.9062, 0.9993, 0.875, 0.9993, 0.875, 0.9993, 0.9391, 0.9993, 0.9391, 0.9993, 0.9062, 0.9993, 0.9062, 0.9993, 0.9783, 0.9993, 0.9785, 0.9993, 0.9391, 0.9993, 0.9391, 0.9993, 1.013, 0.9993, 1.013, 0.9993, 0.9785, 0.9993, 0.9783, 0.9993, 0.9969, 0.9989, 1.013, 0.9993, 0.9783, 0.9993, 0.9688, 0.9989, 0.9688, 0.9989, 0.9783, 0.9993, 0.9391, 0.9993, 0.9375, 0.9989, 0.9375, 0.9989, 0.9391, 0.9993, 0.9062, 0.9993, 0.9063, 0.9989, 0.9063, 0.9989, 0.9062, 0.9993, 0.875, 0.9993, 0.875, 0.9989, 0.875, 0.9989, 0.875, 0.9993, 0.8438, 0.9993, 0.8437, 0.9989, 0.8437, 0.9989, 0.8438, 0.9993, 0.8125, 0.9993, 0.8125, 0.9989, 0.8125, 0.9989, 0.8125, 0.9993, 0.7813, 0.9993, 0.7812, 0.9989, 0.7812, 0.9989, 0.7813, 0.9993, 0.75, 0.9993, 0.75, 0.9989, 0.75, 0.9989, 0.75, 0.9993, 0.7187, 0.9993, 0.7188, 0.9989, 0.7188, 0.9989, 0.7187, 0.9993, 0.6875, 0.9993, 0.6875, 0.9989, 0.6875, 0.9989, 0.6875, 0.9993, 0.6562, 0.9993, 0.6562, 0.9989, 0.6562, 0.9989, 0.6562, 0.9993, 0.625, 0.9993, 0.625, 0.9989, 0.625, 0.9989, 0.625, 0.9993, 0.5938, 0.9993, 0.5938, 0.9989, 0.5938, 0.9989, 0.5938, 0.9993, 0.5625, 0.9993, 0.5625, 0.9989, 0.5625, 0.9989, 0.5625, 0.9993, 0.5312, 0.9993, 0.5312, 0.9989, 0.5312, 0.9989, 0.5312, 0.9993, 0.5, 0.9993, 0.5, 0.9989, 0.5, 0.9989, 0.5, 0.9993, 0.4687, 0.9993, 0.4688, 0.9989, 0.4688, 0.9989, 0.4687, 0.9993, 0.4375, 0.9993, 0.4375, 0.9989, 0.4375, 0.9989, 0.4375, 0.9993, 0.4062, 0.9993, 0.4062, 0.9989, 0.4062, 0.9989, 0.4062, 0.9993, 0.375, 0.9993, 0.375, 0.9989, 0.375, 0.9989, 0.375, 0.9993, 0.3437, 0.9993, 0.3438, 0.9989, 0.3438, 0.9989, 0.3437, 0.9993, 0.3125, 0.9993, 0.3125, 0.9989, 0.3125, 0.9989, 0.3125, 0.9993, 0.2813, 0.9993, 0.2812, 0.9989, 0.2812, 0.9989, 0.2813, 0.9993, 0.25, 0.9993, 0.25, 0.9989, 0.25, 0.9989, 0.25, 0.9993, 0.2187, 0.9993, 0.2188, 0.9989, 0.2188, 0.9989, 0.2187, 0.9993, 0.1875, 0.9993, 0.1875, 0.9989, 0.1875, 0.9989, 0.1875, 0.9993, 0.1562, 0.9993, 0.1562, 0.9989, 0.1562, 0.9989, 0.1562, 0.9993, 0.125, 0.9993, 0.125, 0.9989, 0.125, 0.9989, 0.125, 0.9993, 0.09375, 0.9993, 0.09375, 0.9989, 0.09375, 0.9989, 0.09375, 0.9993, 0.06093, 0.9993, 0.0625, 0.9989, 0.0625, 0.9989, 0.06093, 0.9993, 0.02174, 0.9993, 0.03125, 0.9989, 0.03125, 0.9989, 0.02174, 0.9993, -0.01262, 0.9993, 0.003128, 0.9989])
me_zylinder_002.materials.append(mat_material_001)
me_zylinder_002.materials.append(mat_transparent)
me_zylinder_002.materials.append(None)
me_zylinder_002.use_remesh_fix_poles = True
me_zylinder_002.use_remesh_preserve_attributes = False
me_zylinder_002.use_mirror_vertex_groups = False
me_zylinder_002.update()

# ---- objects
ob_light = bpy.data.objects.new('Light', light_light)
ob_camera = bpy.data.objects.new('Camera', cam_camera)
ob_null_objekt = bpy.data.objects.new('Null-Objekt', None)
ob_objekt = bpy.data.objects.new('Objekt', me_zylinder_002)

# ---- transforms, parenting, visibility, modifiers, constraints
ob_light.location = (4.076, 1.005, 5.904)
ob_light.rotation_euler = (0.6503, 0.05522, 1.866)
ob_light.lock_rotations_4d = False
ob_light.empty_display_type = 'ARROWS'
ob_light.color = (0.0, 0.0, 0.0, 0.0)
ob_light.lineart.crease_threshold = 0.0
ob_camera.location = (7.359, -6.926, 4.958)
ob_camera.rotation_euler = (1.109, 0.0, 0.8149)
ob_camera.lock_rotations_4d = False
ob_camera.empty_display_type = 'ARROWS'
ob_camera.color = (0.0, 0.0, 0.0, 0.0)
ob_camera.display_type = 'WIRE'
ob_camera.lineart.crease_threshold = 0.0
ob_null_objekt.location = (0.0, 2.124, 2.312)
ob_null_objekt.rotation_euler = (1.571, 0.0, 0.04887)
ob_null_objekt.empty_display_type = 'IMAGE'
ob_null_objekt.empty_display_size = 5.0
ob_null_objekt.lineart.crease_threshold = 0.0
ob_objekt.location = (0.0, 0.0, 0.0)
ob_objekt.lineart.crease_threshold = 0.0

# ---- collection membership
col_collection.objects.link(ob_light)
col_collection.objects.link(ob_camera)
col_collection.objects.link(ob_null_objekt)
col_collection.objects.link(ob_objekt)

# ---- scene / render settings (as saved in the file)
scene.camera = ob_camera
scene.frame_start = 1; scene.frame_end = 250; scene.frame_set(1)
scene.render.engine = 'BLENDER_EEVEE_NEXT'
scene.cycles.use_denoising = False
scene.cycles.samples = 128
scene.cycles.sampling_pattern = 'TABULATED_SOBOL'
scene.cycles.use_adaptive_sampling = False
scene.cycles.use_light_tree = False
scene.view_settings.view_transform = 'Filmic'
bpy.context.view_layer.update()
